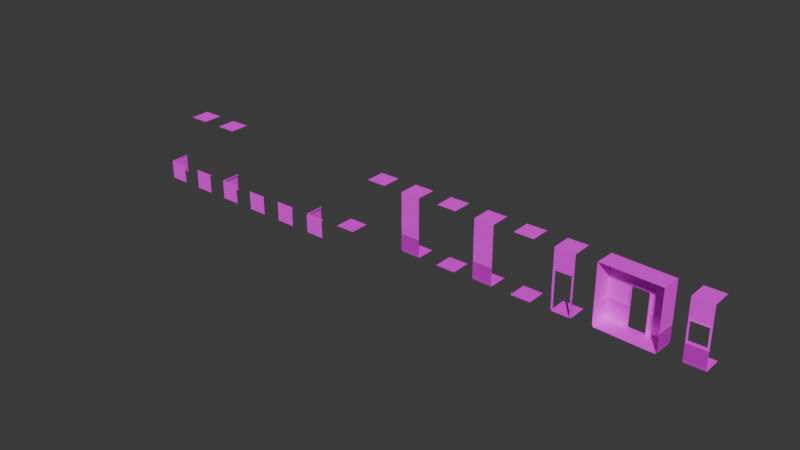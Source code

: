 # Source: sun_tiles.blend  (saved by Blender 4.3.34; exported with 4.5.12 LTS)
import bpy
from mathutils import Matrix  # noqa: F401  (used for matrix-valued properties, if any)

bpy.ops.wm.read_factory_settings(use_empty=True)
scene = bpy.context.scene
scene.name = 'Scene'

# ---- images (referenced by path relative to the original .blend; pixels are not part of the script)
import os
ASSET_DIR = os.environ.get("B2B_ASSET_DIR", "")  # directory of the original .blend (textures are referenced by path, not embedded)
HERE = os.path.dirname(os.path.abspath(__file__))  # packed textures are extracted next to this script under _unpacked/

def load_image(name, relpath, width, height, colorspace="sRGB"):
    """Load a texture the original file referenced (path relative to the .blend, or extracted next to this script)."""
    p = next((c for c in (os.path.join(HERE, relpath), os.path.join(ASSET_DIR, relpath)) if relpath and os.path.exists(c)), "")
    if p:
        img = bpy.data.images.load(p, check_existing=True)
        img.name = name
    else:  # same state as the original file: an image datablock whose file is absent (Cycles renders it pink)
        img = bpy.data.images.new(name, width, height)
        img.source = "FILE"
        img.filepath = "//" + (relpath or name)
    img.colorspace_settings.name = colorspace
    return img
img_wll_paper_2_jpg = load_image('wll paper 2.jpg', 'wll paper 2.jpg', 1024, 1024, 'sRGB')
img_sun_tiles_popcorn_ceiling_webp = load_image('sun tiles_popcorn_ceiling.webp', 'sun tiles_popcorn_ceiling.webp', 1024, 1024, 'sRGB')
img_carpet_jpg = load_image('carpet.jpg', 'carpet.jpg', 1024, 1024, 'sRGB')
img_frame_wood_jpg = load_image('frame wood.jpg', 'frame wood.jpg', 1024, 1024, 'sRGB')
img_diamond_plate_jpg = load_image('diamond plate.jpg', 'diamond plate.jpg', 1024, 1024, 'sRGB')

# ---- materials (node trees are filled in below, after node groups)
mat_material_001 = bpy.data.materials.new('Material.001')
mat_material_002 = bpy.data.materials.new('Material.002')
mat_material_003 = bpy.data.materials.new('Material.003')
mat_material_004 = bpy.data.materials.new('Material.004')
mat_material = bpy.data.materials.new('Material')

# ---- material node trees
mat_material_001.use_nodes = True; mat_material_001.node_tree.nodes.clear()
_N = mat_material_001.node_tree.nodes; _L = mat_material_001.node_tree.links
n0 = _N.new('ShaderNodeBsdfPrincipled'); n0.name = 'Principled BSDF'; n0.location = (10, 300)
n0.inputs[2].default_value = 1.0
n1 = _N.new('ShaderNodeOutputMaterial'); n1.name = 'Material Output'; n1.location = (300, 300)
n2 = _N.new('ShaderNodeTexImage'); n2.name = 'Image Texture'; n2.location = (-280, 280)
n2.image = img_wll_paper_2_jpg
n2.interpolation = 'Closest'
_L.new(n0.outputs[0], n1.inputs[0])
_L.new(n2.outputs[0], n0.inputs[0])
n1.is_active_output = True
mat_material_002.use_nodes = True; mat_material_002.node_tree.nodes.clear()
_N = mat_material_002.node_tree.nodes; _L = mat_material_002.node_tree.links
n0 = _N.new('ShaderNodeBsdfPrincipled'); n0.name = 'Principled BSDF'; n0.location = (10, 300)
n0.inputs[2].default_value = 1.0
n1 = _N.new('ShaderNodeOutputMaterial'); n1.name = 'Material Output'; n1.location = (300, 300)
n2 = _N.new('ShaderNodeTexImage'); n2.name = 'Image Texture'; n2.location = (-280, 280)
n2.image = img_sun_tiles_popcorn_ceiling_webp
_L.new(n0.outputs[0], n1.inputs[0])
_L.new(n2.outputs[0], n0.inputs[0])
n1.is_active_output = True
mat_material_003.use_nodes = True; mat_material_003.node_tree.nodes.clear()
_N = mat_material_003.node_tree.nodes; _L = mat_material_003.node_tree.links
n0 = _N.new('ShaderNodeBsdfPrincipled'); n0.name = 'Principled BSDF'; n0.location = (10, 300)
n0.inputs[2].default_value = 1.0
n0.inputs[3].default_value = 1.0
n1 = _N.new('ShaderNodeOutputMaterial'); n1.name = 'Material Output'; n1.location = (300, 300)
n2 = _N.new('ShaderNodeTexImage'); n2.name = 'Image Texture'; n2.location = (-280, 280)
n2.image = img_carpet_jpg
_L.new(n0.outputs[0], n1.inputs[0])
_L.new(n2.outputs[0], n0.inputs[0])
n1.is_active_output = True
mat_material_004.use_nodes = True; mat_material_004.node_tree.nodes.clear()
_N = mat_material_004.node_tree.nodes; _L = mat_material_004.node_tree.links
n0 = _N.new('ShaderNodeBsdfPrincipled'); n0.name = 'Principled BSDF'; n0.location = (10, 300)
n0.inputs[2].default_value = 0.6969
n1 = _N.new('ShaderNodeOutputMaterial'); n1.name = 'Material Output'; n1.location = (300, 300)
n2 = _N.new('ShaderNodeTexImage'); n2.name = 'Image Texture'; n2.location = (-280, 280)
n2.image = img_frame_wood_jpg
n2.interpolation = 'Closest'
_L.new(n0.outputs[0], n1.inputs[0])
_L.new(n2.outputs[0], n0.inputs[0])
n1.is_active_output = True
mat_material.use_nodes = True; mat_material.node_tree.nodes.clear()
_N = mat_material.node_tree.nodes; _L = mat_material.node_tree.links
n0 = _N.new('ShaderNodeBsdfPrincipled'); n0.name = 'Principled BSDF'; n0.location = (10, 300)
n0.inputs[1].default_value = 0.3853
n0.inputs[2].default_value = 0.4241
n1 = _N.new('ShaderNodeOutputMaterial'); n1.name = 'Material Output'; n1.location = (300, 300)
n2 = _N.new('ShaderNodeTexImage'); n2.name = 'Image Texture'; n2.location = (-280, 280)
n2.image = img_diamond_plate_jpg
_L.new(n0.outputs[0], n1.inputs[0])
_L.new(n2.outputs[0], n0.inputs[0])
n1.is_active_output = True

# ---- world
world_world = bpy.data.worlds.new('World'); scene.world = world_world
world_world.use_nodes = True; world_world.node_tree.nodes.clear()
_N = world_world.node_tree.nodes; _L = world_world.node_tree.links
n0 = _N.new('ShaderNodeOutputWorld'); n0.name = 'World Output'; n0.location = (300, 300)
n1 = _N.new('ShaderNodeBackground'); n1.name = 'Background'; n1.location = (10, 300)
n1.inputs[0].default_value = (0.05088, 0.05088, 0.05088, 1.0)
_L.new(n1.outputs[0], n0.inputs[0])
n0.is_active_output = True
world_world.color = (0.05088, 0.05088, 0.05088)
world_world.sun_shadow_jitter_overblur = 0.0

# ---- meshes
me_plane = bpy.data.meshes.new('Plane')
me_plane.from_pydata([(-0.5, 0.5, 0.0), (0.5, 0.5, 0.0), (-0.5, -0.5, 2.0), (0.5, -0.5, 2.0), (-0.5, -0.5, 3.0), (0.5, -0.5, 3.0), (-0.5, 0.5, 3.0), (0.5, 0.5, 3.0), (-0.5, -0.4378, 0.0), (0.5, -0.4378, 0.0), (-0.5, -0.5, 0.1441), (-0.5, -0.4378, 0.0), (-0.5, -0.4955, 0.1441), (-0.5, -0.495, 0.121), (-0.5, -0.4922, 0.108), (-0.5, -0.4876, 0.108), (-0.5, -0.4834, 0.08168), (-0.5, -0.4791, 0.0741), (-0.5, -0.474, 0.06886), (-0.5, -0.4627, 0.05763), (-0.5, -0.4558, 0.03933), (-0.5, -0.4533, 0.0108), (-0.5, -0.4459, 0.01462), (-0.5, -0.4378, 0.00764), (0.5, -0.4378, 0.0), (0.5, -0.5, 0.1441), (0.5, -0.4378, 0.00764), (0.5, -0.4459, 0.01462), (0.5, -0.4533, 0.0108), (0.5, -0.4558, 0.03933), (0.5, -0.4627, 0.05763), (0.5, -0.474, 0.06886), (0.5, -0.4791, 0.0741), (0.5, -0.4834, 0.08168), (0.5, -0.4876, 0.108), (0.5, -0.4922, 0.108), (0.5, -0.495, 0.121), (0.5, -0.4955, 0.1441), (-0.5, -0.5, 1.063), (-0.5, -0.5, 0.9372), (0.5, -0.5, 0.9372), (0.5, -0.5, 1.063), (0.5, -0.4947, 0.945), (0.5, -0.4947, 1.055), (0.5, -0.4916, 0.9582), (0.5, -0.4899, 0.9656), (0.5, -0.4928, 0.9697), (0.5, -0.4884, 0.9835), (0.5, -0.4907, 0.9967), (0.5, -0.4947, 1.011), (0.5, -0.4941, 1.024), (0.5, -0.488, 1.037), (0.5, -0.488, 1.045), (-0.5, -0.4947, 1.055), (-0.5, -0.4947, 0.945), (-0.5, -0.488, 1.045), (-0.5, -0.488, 1.037), (-0.5, -0.4941, 1.024), (-0.5, -0.4947, 1.011), (-0.5, -0.4907, 0.9967), (-0.5, -0.4884, 0.9835), (-0.5, -0.4928, 0.9697), (-0.5, -0.4899, 0.9656), (-0.5, -0.4916, 0.9582)], [], [(8, 9, 1, 0), (54, 42, 40, 39), (3, 2, 4, 5), (5, 4, 6, 7), (41, 38, 2, 3), (10, 25, 37, 12), (12, 37, 36, 13), (13, 36, 35, 14), (14, 35, 34, 15), (15, 34, 33, 16), (16, 33, 32, 17), (17, 32, 31, 18), (18, 31, 30, 19), (19, 30, 29, 20), (20, 29, 28, 21), (21, 28, 27, 22), (22, 27, 26, 23), (23, 26, 24, 11), (11, 24, 9, 8), (25, 10, 39, 40), (42, 54, 63, 44), (44, 63, 62, 45), (45, 62, 61, 46), (46, 61, 60, 47), (47, 60, 59, 48), (48, 59, 58, 49), (49, 58, 57, 50), (50, 57, 56, 51), (51, 56, 55, 52), (52, 55, 53, 43), (38, 41, 43, 53)])
me_plane.polygons.foreach_set('material_index', [2, 3, 0, 1, 0, 3, 3, 3, 3, 3, 3, 3, 3, 3, 3, 3, 3, 3, 2, 4, 3, 3, 3, 3, 3, 3, 3, 3, 3, 3, 3])
_uv = me_plane.uv_layers.new(name='UVMap')
_uv.uv.foreach_set('vector', [0.0, 0.02326, 1.0, 0.02326, 1.0, 1.0, 0.0, 1.0, -1.606, 0.6056, 2.105, 0.6056, 2.105, 0.6182, -1.606, 0.6182, 0.0, 0.0, 1.0, 0.0, 1.0, 1.0, 0.0, 1.0, -0.6975, -0.6975, 1.697, -0.6975, 1.697, 1.697, -0.6975, 1.697, 0.0, 0.06277, 1.0, 0.06277, 1.0, 1.0, 0.0, 1.0, 0.5849, 0.5884, -0.415, 0.5825, -0.415, 0.5781, 0.585, 0.584, -0.4146, 0.5136, 0.5853, 0.5195, 0.5852, 0.5422, -0.4148, 0.5363, -0.4148, 0.5363, 0.5852, 0.5422, 0.5851, 0.5555, -0.4149, 0.5496, 0.585, 0.584, -0.415, 0.5781, -0.415, 0.5735, 0.585, 0.5794, -0.414, 0.4116, 0.5859, 0.4175, 0.5858, 0.4442, -0.4142, 0.4383, -0.4142, 0.4383, 0.5858, 0.4442, 0.5857, 0.4524, -0.4142, 0.4465, -0.4142, 0.4465, 0.5857, 0.4524, 0.5857, 0.4585, -0.4143, 0.4527, -0.4143, 0.4527, 0.5857, 0.4585, 0.5856, 0.4717, -0.4144, 0.4659, -0.4144, 0.4659, 0.5856, 0.4717, 0.5855, 0.491, -0.4145, 0.4851, -0.4145, 0.4851, 0.5855, 0.491, 0.5853, 0.5195, -0.4146, 0.5136, 0.585, 0.5794, -0.415, 0.5735, -0.4149, 0.5655, 0.585, 0.5714, -0.4149, 0.5496, 0.5851, 0.5555, 0.5851, 0.5639, -0.4149, 0.558, -0.4149, 0.558, 0.5851, 0.5639, 0.585, 0.5714, -0.4149, 0.5655, 0.0, 0.02326, 1.0, 0.02326, 1.0, 0.02326, 0.0, 0.02326, 0.0, 0.1441, 1.0, 0.1441, 1.0, 0.9372, 0.0, 0.9372, 2.105, 0.6056, -1.606, 0.6056, -1.606, 0.5819, 2.105, 0.5819, 2.105, 0.5819, -1.606, 0.5819, -1.606, 0.5685, 2.105, 0.5685, 2.105, 0.5685, -1.606, 0.5685, -1.606, 0.5597, 2.105, 0.5597, 2.105, 0.5597, -1.606, 0.5597, -1.606, 0.5354, 2.105, 0.5354, 2.105, 0.5354, -1.606, 0.5354, -1.606, 0.5097, 2.105, 0.5097, 2.105, 0.5097, -1.606, 0.5097, -1.606, 0.4813, 2.105, 0.4813, 2.105, 0.4813, -1.606, 0.4813, -1.606, 0.4568, 2.105, 0.4568, 2.105, 0.4568, -1.606, 0.4568, -1.606, 0.4345, 2.105, 0.4345, 2.105, 0.4345, -1.606, 0.4345, -1.606, 0.4189, 2.105, 0.4189, 2.105, 0.4189, -1.606, 0.4189, -1.606, 0.3983, 2.105, 0.3983, -1.606, 0.3818, 2.105, 0.3818, 2.105, 0.3983, -1.606, 0.3983])
me_plane.materials.append(mat_material_001)
me_plane.materials.append(mat_material_002)
me_plane.materials.append(mat_material_003)
me_plane.materials.append(mat_material_004)
me_plane.materials.append(mat_material)
me_plane.update()
me_plane_001 = bpy.data.meshes.new('Plane.001')
me_plane_001.from_pydata([(0.5, 0.5, 0.0), (-0.5, -0.5, 2.0), (0.5, -0.5, 2.0), (-0.5, -0.5, 3.0), (-0.5, 0.5, 3.0), (0.5, -0.4378, 0.0), (-0.5, -0.5, 0.1441), (0.5, -0.5, 0.1441), (0.5, -0.4459, 0.01462), (0.5, -0.4533, 0.0108), (0.5, -0.474, 0.06886), (0.5, -0.4876, 0.108), (-0.5, -0.5, 1.063), (0.5, -0.5, 0.9372), (0.5, -0.5, 1.063), (0.5, -0.4947, 0.945), (0.5, -0.4947, 1.055), (0.5, -0.4916, 0.9582), (0.5, -0.4899, 0.9656), (0.5, -0.4947, 1.011), (0.5, -0.488, 1.045), (-0.5, 0.5, 2.0), (0.5, 0.5, 3.0), (0.5, -0.5, 3.0), (-0.4378, 0.5, 1.192e-07), (-0.5, 0.5, 0.1441), (-0.4922, 0.5, 0.108), (-0.4791, 0.5, 0.0741), (-0.4627, 0.5, 0.05763), (-0.4533, 0.5, 0.0108), (-0.4459, 0.5, 0.01462), (-0.5, 0.5, 1.063), (-0.5, 0.5, 0.9372), (-0.5, -0.5, 0.9372), (-0.488, 0.5, 1.037), (-0.4907, 0.5, 0.9967), (-0.4884, 0.5, 0.9835), (0.5, -0.4955, 0.1441), (-0.4955, -0.4955, 0.1441), (-0.4955, 0.5, 0.1441), (0.5, -0.495, 0.121), (-0.495, -0.495, 0.121), (-0.495, 0.5, 0.121), (0.5, -0.4922, 0.108), (-0.4922, -0.4922, 0.108), (-0.4876, -0.4876, 0.108), (-0.4876, 0.5, 0.108), (0.5, -0.4834, 0.08168), (-0.4834, -0.4834, 0.08168), (-0.4834, 0.5, 0.08168), (0.5, -0.4791, 0.0741), (-0.4791, -0.4791, 0.0741), (-0.474, -0.474, 0.06886), (-0.474, 0.5, 0.06886), (0.5, -0.4627, 0.05763), (-0.4627, -0.4627, 0.05763), (0.5, -0.4558, 0.03933), (-0.4558, -0.4558, 0.03933), (-0.4558, 0.5, 0.03933), (-0.4533, -0.4533, 0.0108), (-0.4459, -0.4459, 0.01462), (0.5, -0.4378, 0.00764), (-0.4378, -0.4378, 0.00764), (-0.4378, 0.5, 0.00764), (-0.4378, -0.4378, 0.0), (-0.4947, -0.4947, 0.945), (-0.4947, 0.5, 0.945), (-0.4916, 0.5, 0.9582), (-0.4916, -0.4916, 0.9582), (-0.4899, 0.5, 0.9656), (-0.4899, -0.4899, 0.9656), (0.5, -0.4928, 0.9697), (-0.4928, 0.5, 0.9697), (-0.4928, -0.4928, 0.9697), (-0.4884, -0.4884, 0.9835), (0.5, -0.4884, 0.9835), (-0.4907, -0.4907, 0.9967), (0.5, -0.4907, 0.9967), (-0.4947, -0.4947, 1.011), (-0.4947, 0.5, 1.011), (-0.4941, -0.4941, 1.024), (0.5, -0.4941, 1.024), (-0.4941, 0.5, 1.024), (-0.488, -0.488, 1.037), (0.5, -0.488, 1.037), (-0.488, -0.488, 1.045), (-0.488, 0.5, 1.045), (-0.4947, -0.4947, 1.055), (-0.4947, 0.5, 1.055)], [], [(0, 24, 64, 5), (2, 1, 3, 23), (23, 3, 4, 22), (14, 12, 1, 2), (7, 6, 33, 13), (1, 21, 4, 3), (12, 31, 21, 1), (6, 25, 32, 33), (55, 54, 56, 57), (55, 52, 10, 54), (52, 51, 50, 10), (51, 48, 47, 50), (48, 45, 11, 47), (45, 44, 43, 11), (44, 41, 40, 43), (41, 38, 37, 40), (41, 42, 39, 38), (42, 41, 44, 26), (26, 44, 45, 46), (46, 45, 48, 49), (49, 48, 51, 27), (27, 51, 52, 53), (53, 52, 55, 28), (28, 55, 57, 58), (58, 57, 59, 29), (59, 57, 56, 9), (59, 9, 8, 60), (60, 8, 61, 62), (62, 63, 30, 60), (30, 29, 59, 60), (63, 62, 64, 24), (62, 61, 5, 64), (6, 7, 37, 38), (38, 39, 25, 6), (87, 88, 31, 12), (88, 87, 85, 86), (86, 85, 83, 34), (34, 83, 80, 82), (78, 79, 82, 80), (76, 35, 79, 78), (74, 36, 35, 76), (73, 72, 36, 74), (72, 73, 70, 69), (68, 67, 69, 70), (66, 67, 68, 65), (32, 66, 65, 33), (65, 15, 13, 33), (68, 17, 15, 65), (70, 18, 17, 68), (73, 71, 18, 70), (74, 75, 71, 73), (75, 74, 76, 77), (78, 19, 77, 76), (80, 81, 19, 78), (81, 80, 83, 84), (85, 20, 84, 83), (87, 16, 20, 85), (14, 16, 87, 12)])
me_plane_001.polygons.foreach_set('material_index', [2, 0, 1, 0, 4, 0, 0, 4, 3, 3, 3, 3, 3, 3, 3, 3, 3, 3, 3, 3, 3, 3, 3, 3, 3, 3, 3, 3, 3, 3, 3, 3, 3, 3, 3, 3, 3, 3, 3, 3, 3, 3, 3, 3, 3, 3, 3, 3, 3, 3, 3, 3, 3, 3, 3, 3, 3, 3])
_uv = me_plane_001.uv_layers.new(name='UVMap')
_uv.uv.foreach_set('vector', [1.0, 7.55e-08, 1.0, 1.0, -4.372e-08, 1.0, 3.178e-08, 2.399e-15, 0.0, 0.0, 1.0, 0.0, 1.0, 1.0, 0.0, 1.0, -0.6975, -0.6975, 1.697, -0.6975, 1.697, 1.697, -0.6975, 1.697, 0.0, 0.06277, 1.0, 0.06277, 1.0, 1.0, 0.0, 1.0, 0.0, 0.1441, 1.0, 0.1441, 1.0, 0.9372, 0.0, 0.9372, 0.0, 0.0, 1.0, 0.0, 1.0, 1.0, 0.0, 1.0, 0.0, 0.06277, 1.0, 0.06277, 1.0, 1.0, 0.0, 1.0, 0.0, 0.1441, 1.0, 0.1441, 1.0, 0.9372, 0.0, 0.9372, 0.9843, 1.229, -0.206, 1.224, -0.2061, 1.24, 0.9758, 1.245, 0.9843, 1.229, 0.9984, 1.218, -0.206, 1.213, -0.206, 1.224, 0.9984, 1.218, 1.005, 1.213, -0.206, 1.207, -0.206, 1.213, 1.005, 1.213, 1.01, 1.206, -0.206, 1.2, -0.206, 1.207, 1.01, 1.206, 1.015, 1.183, -0.206, 1.178, -0.206, 1.2, 1.01, -0.4449, 1.016, -0.4488, -0.2107, -0.454, -0.2107, -0.4501, 1.011, 1.386, 1.014, 1.375, -0.216, 1.369, -0.216, 1.38, 1.014, 1.375, 1.015, 1.355, -0.216, 1.35, -0.216, 1.369, 1.014, 1.397, -0.216, 1.392, -0.216, 1.411, 1.015, 1.416, -0.216, 1.392, 1.014, 1.397, 1.011, 1.386, -0.216, 1.38, 1.016, 0.3833, 1.016, -0.4488, 1.01, -0.4449, 1.01, 0.3833, -0.2061, 1.35, 1.015, 1.355, 1.01, 1.333, -0.2061, 1.328, -0.2061, 1.328, 1.01, 1.333, 1.005, 1.326, -0.2061, 1.321, -0.2061, 1.321, 1.005, 1.326, 0.9983, 1.321, -0.2061, 1.315, -0.2061, 1.315, 0.9983, 1.321, 0.9843, 1.309, -0.2061, 1.304, -0.2061, 1.304, 0.9843, 1.309, 0.9758, 1.293, -0.2061, 1.288, -0.2061, 1.288, 0.9758, 1.293, 0.9728, 1.269, -0.2061, 1.264, 0.9728, 1.269, 0.9758, 1.245, -0.2061, 1.24, -0.2061, 1.264, 1.016, 0.3833, -0.1632, 0.3783, -0.1632, 0.3849, 1.006, 0.3899, 1.015, 1.416, -0.1546, 1.411, -0.1546, 1.418, 1.005, 1.423, 1.005, 1.436, -0.1546, 1.431, -0.1546, 1.438, 1.015, 1.443, 1.006, 1.183, 1.015, 1.183, 1.016, 0.3833, 1.006, 0.3899, -0.1546, 1.431, 1.005, 1.436, 1.005, 1.429, -0.1546, 1.425, 1.005, 1.423, -0.1546, 1.418, -0.1546, 1.425, 1.005, 1.429, -0.2216, 1.438, 1.015, 1.443, 1.015, 1.447, -0.216, 1.441, 0.3825, 1.451, 1.015, 1.454, 1.015, 1.447, 0.3797, 1.444, 0.9775, 0.5146, -0.7439, 0.5114, -0.7439, 0.5014, 0.9867, 0.5047, -0.7439, 0.5114, 0.9775, 0.5146, 0.966, 0.527, -0.7439, 0.5238, -0.7439, 0.5238, 0.966, 0.527, 0.9659, 0.5406, -0.744, 0.5374, -0.744, 0.5374, 0.9659, 0.5406, 0.9763, 0.5653, -0.744, 0.5621, 0.9773, 0.5873, -0.744, 0.584, -0.744, 0.5621, 0.9763, 0.5653, 0.9705, 0.6088, -0.7441, 0.6055, -0.744, 0.584, 0.9773, 0.5873, 0.9664, 0.6293, -0.7441, 0.6261, -0.7441, 0.6055, 0.9705, 0.6088, 0.9739, 0.6543, -0.7442, 0.6511, -0.7441, 0.6261, 0.9664, 0.6293, -0.7442, 0.6511, 0.9739, 0.6543, 0.969, 0.6597, -0.7442, 0.6564, 0.9719, 0.6728, -0.7442, 0.6696, -0.7442, 0.6564, 0.969, 0.6597, -0.7442, 0.693, -0.7442, 0.6696, 0.9719, 0.6728, 0.9771, 0.6962, -0.7443, 0.7085, -0.7442, 0.693, 0.9771, 0.6962, 0.9863, 0.7118, -0.7346, 0.4901, 0.9867, 0.4933, 0.9867, 0.5047, -0.7439, 0.5014, -0.7293, 0.4687, 0.9868, 0.4719, 0.9867, 0.4933, -0.7346, 0.4901, -0.7264, 0.4566, 0.9868, 0.4598, 0.9868, 0.4719, -0.7293, 0.4687, -0.7313, 0.4486, 0.9868, 0.4519, 0.9868, 0.4598, -0.7264, 0.4566, -0.7236, 0.4268, 0.9869, 0.43, 0.9868, 0.4519, -0.7313, 0.4486, 0.9869, 0.43, -0.7236, 0.4268, -0.7276, 0.4036, 0.9869, 0.4068, -0.7344, 0.3779, 0.987, 0.3812, 0.9869, 0.4068, -0.7276, 0.4036, -0.7333, 0.3559, 0.987, 0.3591, 0.987, 0.3812, -0.7344, 0.3779, 0.987, 0.3591, -0.7333, 0.3559, -0.7229, 0.3358, 0.987, 0.339, -0.7228, 0.3218, 0.9871, 0.325, 0.987, 0.339, -0.7229, 0.3358, -0.7343, 0.3032, 0.9871, 0.3064, 0.9871, 0.325, -0.7228, 0.3218, 0.9871, 0.2915, 0.9871, 0.3064, -0.7343, 0.3032, -0.7435, 0.2882])
me_plane_001.materials.append(mat_material_001)
me_plane_001.materials.append(mat_material_002)
me_plane_001.materials.append(mat_material_003)
me_plane_001.materials.append(mat_material_004)
me_plane_001.materials.append(mat_material)
me_plane_001.update()
me_plane_002 = bpy.data.meshes.new('Plane.002')
me_plane_002.from_pydata([(-0.5, 0.5, 0.0), (0.5, 0.5, 0.0), (-0.5, -0.5, 3.0), (0.5, -0.5, 3.0), (-0.5, 0.5, 3.0), (0.5, 0.5, 3.0), (-0.5, -0.5, 0.0), (0.5, -0.5, 0.0)], [], [(3, 2, 4, 5), (6, 7, 1, 0)])
me_plane_002.polygons.foreach_set('material_index', [1, 2])
_uv = me_plane_002.uv_layers.new(name='UVMap')
_uv.uv.foreach_set('vector', [-0.6975, -0.6975, 1.697, -0.6975, 1.697, 1.697, -0.6975, 1.697, 0.0, 0.02326, 1.0, 0.02326, 1.0, 1.0, 0.0, 1.0])
me_plane_002.materials.append(mat_material_001)
me_plane_002.materials.append(mat_material_002)
me_plane_002.materials.append(mat_material_003)
me_plane_002.materials.append(mat_material_004)
me_plane_002.materials.append(mat_material)
me_plane_002.update()
me_plane_004 = bpy.data.meshes.new('Plane.004')
me_plane_004.from_pydata([(-0.5, 0.5, 0.0), (0.5, 0.5, 0.0), (-0.5, -0.5, 3.0), (0.5, -0.5, 3.0), (-0.5, 0.5, 3.0), (0.5, 0.5, 3.0), (0.5, -0.5, 0.0), (-0.4378, -0.5, 0.0), (-0.4955, -0.5, 0.1441), (-0.4791, -0.5, 0.0741), (-0.474, -0.5, 0.06886), (-0.4627, -0.5, 0.05763), (-0.4533, -0.5, 0.0108), (-0.4458, -0.5, 0.01462), (-0.4378, -0.5, 0.00764), (-0.4947, -0.5, 1.055), (-0.4947, -0.5, 0.945), (-0.488, -0.5, 1.045), (-0.488, -0.5, 1.037), (-0.4941, -0.5, 1.024), (-0.4947, -0.5, 1.011), (-0.4907, -0.5, 0.9967), (-0.4884, -0.5, 0.9835), (-0.4928, -0.5, 0.9697), (-0.4899, -0.5, 0.9656), (-0.4916, -0.5, 0.9582), (-0.5, -0.4378, 0.0), (-0.5, -0.4533, 0.0108), (-0.5, -0.4558, 0.03933), (-0.5, -0.4627, 0.05763), (-0.5, -0.474, 0.06886), (-0.5, -0.4876, 0.108), (-0.5, -0.5, 0.9372), (-0.5, -0.5, 1.063), (-0.5, -0.4947, 0.945), (-0.5, -0.4947, 1.055), (-0.5, -0.4916, 0.9582), (-0.5, -0.4899, 0.9656), (-0.5, -0.4928, 0.9697), (-0.5, -0.4884, 0.9835), (-0.5, -0.4907, 0.9967), (-0.5, -0.4947, 1.011), (-0.5, -0.4941, 1.024), (-0.5, -0.488, 1.037), (-0.5, -0.488, 1.045), (-0.4378, -0.4378, 0.0), (-0.4378, -0.4378, 0.00764), (-0.5, -0.4955, 0.1441), (-0.5, -0.5, 0.1441), (-0.5, -0.4378, 0.00764), (-0.4627, -0.4627, 0.05763), (-0.4558, -0.5, 0.03933), (-0.4558, -0.4558, 0.03933), (-0.4955, -0.4955, 0.1441), (-0.495, -0.5, 0.121), (-0.495, -0.495, 0.121), (-0.5, -0.495, 0.121), (-0.4533, -0.4533, 0.0108), (-0.4922, -0.5, 0.108), (-0.5, -0.4922, 0.108), (-0.4922, -0.4922, 0.108), (-0.4876, -0.4876, 0.108), (-0.4458, -0.4459, 0.01462), (-0.5, -0.4459, 0.01462), (-0.4876, -0.5, 0.108), (-0.4834, -0.5, 0.08168), (-0.4834, -0.4834, 0.08168), (-0.5, -0.4834, 0.08168), (-0.4791, -0.4791, 0.0741), (-0.5, -0.4791, 0.0741), (-0.474, -0.474, 0.06886), (-0.4884, -0.5, 0.9835), (-0.5, -0.4884, 0.9835), (-0.4884, -0.4884, 0.9835), (-0.4928, -0.5, 0.9697), (-0.4928, -0.4928, 0.9697), (-0.5, -0.4928, 0.9697), (-0.4947, -0.5, 1.055), (-0.4947, -0.4947, 1.055), (-0.5, -0.4947, 1.055), (-0.4916, -0.5, 0.9582), (-0.4916, -0.4916, 0.9582), (-0.5, -0.4916, 0.9582), (-0.4947, -0.4947, 0.945), (-0.4947, -0.5, 0.945), (-0.5, -0.4947, 0.945), (-0.488, -0.5, 1.037), (-0.488, -0.488, 1.037), (-0.5, -0.488, 1.037), (-0.4941, -0.5, 1.024), (-0.5, -0.4941, 1.024), (-0.4941, -0.4941, 1.024), (-0.4907, -0.5, 0.9967), (-0.4907, -0.4907, 0.9967), (-0.5, -0.4907, 0.9967), (-0.4899, -0.5, 0.9656), (-0.4899, -0.4899, 0.9656), (-0.5, -0.4899, 0.9656), (-0.488, -0.5, 1.045), (-0.488, -0.488, 1.045), (-0.5, -0.488, 1.045), (-0.4947, -0.5, 1.011), (-0.4947, -0.4947, 1.011), (-0.5, -0.4947, 1.011)], [(16, 25), (25, 24), (24, 23), (23, 22), (22, 21), (21, 20), (20, 19), (19, 18), (18, 17), (36, 34), (37, 36), (38, 37), (39, 38), (40, 39), (41, 40), (42, 41), (43, 42), (44, 43), (35, 44), (78, 77)], [(3, 2, 4, 5), (47, 48, 8, 53), (54, 55, 53, 8), (58, 60, 55, 54), (60, 58, 64, 61), (61, 64, 65, 66), (66, 65, 9, 68), (10, 70, 68, 9), (10, 11, 50, 70), (51, 52, 50, 11), (52, 51, 12, 57), (13, 62, 57, 12), (13, 14, 46, 62), (7, 45, 46, 14), (26, 49, 46, 45), (62, 46, 49, 63), (62, 63, 27, 57), (27, 28, 52, 57), (28, 29, 50, 52), (30, 70, 50, 29), (70, 30, 69, 68), (68, 69, 67, 66), (66, 67, 31, 61), (60, 61, 31, 59), (60, 59, 56, 55), (55, 56, 47, 53), (0, 26, 45, 7, 6, 1), (33, 15, 78), (17, 99, 78, 15), (99, 98, 86, 87), (91, 87, 86, 89), (101, 102, 91, 89), (101, 92, 93, 102), (92, 71, 73, 93), (74, 75, 73, 71), (95, 96, 75, 74), (95, 80, 81, 96), (83, 81, 80, 84), (16, 32, 83), (32, 34, 83), (85, 82, 81, 83), (82, 97, 96, 81), (97, 76, 75, 96), (72, 73, 75, 76), (93, 73, 72, 94), (102, 93, 94, 103), (103, 90, 91, 102), (88, 87, 91, 90), (88, 100, 99, 87), (100, 79, 78, 99), (35, 33, 78)])
me_plane_004.polygons.foreach_set('material_index', [1, 3, 3, 3, 3, 3, 3, 3, 3, 3, 3, 3, 3, 3, 3, 3, 3, 3, 3, 3, 3, 3, 3, 3, 3, 3, 2, 3, 3, 3, 3, 3, 3, 3, 3, 3, 3, 3, 3, 3, 3, 3, 3, 3, 3, 3, 3, 3, 3, 3, 3])
_uv = me_plane_004.uv_layers.new(name='UVMap')
_uv.uv.foreach_set('vector', [-0.6975, -0.6975, 1.697, -0.6975, 1.697, 1.697, -0.6975, 1.697, 0.4673, 0.5691, 0.4646, 0.5692, 0.4645, 0.5613, 0.4672, 0.5612, 0.485, 0.5987, 0.482, 0.5988, 0.482, 0.5587, 0.4847, 0.5585, 0.4852, 0.6221, 0.4805, 0.6223, 0.482, 0.5988, 0.485, 0.5987, 0.4956, 0.5663, 0.4909, 0.5664, 0.4909, 0.5582, 0.4983, 0.558, 0.4995, 0.3775, 0.507, 0.3771, 0.5073, 0.4242, 0.4973, 0.4247, 0.4973, 0.4247, 0.5073, 0.4242, 0.5074, 0.4388, 0.4948, 0.4395, 0.5075, 0.4496, 0.4918, 0.4505, 0.4948, 0.4395, 0.5074, 0.4388, 0.5075, 0.4496, 0.5076, 0.4729, 0.4851, 0.4741, 0.4918, 0.4505, 0.5079, 0.507, 0.4812, 0.5084, 0.4851, 0.4741, 0.5076, 0.4729, 0.4812, 0.5084, 0.5079, 0.507, 0.5082, 0.5572, 0.4801, 0.5588, 0.5072, 0.3771, 0.5397, 0.3761, 0.5351, 0.3901, 0.5071, 0.3909, 0.5319, 0.4723, 0.537, 0.472, 0.5377, 0.5819, 0.5325, 0.568, 0.5415, 0.4718, 0.5422, 0.5817, 0.5377, 0.5819, 0.537, 0.472, 0.5326, 0.5822, 0.5282, 0.5825, 0.5275, 0.4726, 0.5319, 0.4723, 0.5222, 0.4871, 0.5275, 0.4726, 0.5282, 0.5825, 0.5228, 0.5828, 0.5397, 0.3761, 0.5404, 0.4713, 0.5356, 0.4721, 0.5351, 0.3901, 0.4519, 0.562, 0.4516, 0.5124, 0.4783, 0.511, 0.4801, 0.5605, 0.4516, 0.5124, 0.4514, 0.478, 0.4739, 0.4768, 0.4783, 0.511, 0.4512, 0.4533, 0.4669, 0.4525, 0.4739, 0.4768, 0.4514, 0.478, 0.4669, 0.4525, 0.4512, 0.4533, 0.4512, 0.4419, 0.4638, 0.4412, 0.4638, 0.4412, 0.4512, 0.4419, 0.4511, 0.427, 0.4611, 0.4264, 0.4611, 0.4264, 0.4511, 0.427, 0.4508, 0.3802, 0.4583, 0.3798, 0.4956, 0.5663, 0.4983, 0.558, 0.4985, 0.5799, 0.4957, 0.5799, 0.5086, 0.6199, 0.5039, 0.6202, 0.5038, 0.5968, 0.5068, 0.5967, 0.5068, 0.5967, 0.5038, 0.5968, 0.5035, 0.5575, 0.5062, 0.5573, 0.0, 1.0, 0.0, 0.06221, 0.06221, 0.06221, 0.06221, 3.219e-06, 1.0, 0.0, 1.0, 1.0, 0.4384, 0.464, 0.4254, 0.472, 0.4205, 0.4641, 0.4094, 0.4821, 0.3982, 0.4641, 0.4205, 0.4641, 0.4254, 0.472, 0.5222, 0.5535, 0.5222, 0.5324, 0.5077, 0.5324, 0.5077, 0.5536, 0.4837, 0.543, 0.5077, 0.5536, 0.5077, 0.5324, 0.4837, 0.5325, 0.4605, 0.5326, 0.4606, 0.542, 0.4837, 0.543, 0.4837, 0.5325, 0.4605, 0.5326, 0.4361, 0.5327, 0.4361, 0.5491, 0.4606, 0.542, 0.4361, 0.5327, 0.4133, 0.5328, 0.4134, 0.5533, 0.4361, 0.5491, 0.3883, 0.5329, 0.3884, 0.5456, 0.4134, 0.5533, 0.4133, 0.5328, 0.3816, 0.5329, 0.3816, 0.5507, 0.3884, 0.5456, 0.3883, 0.5329, 0.3816, 0.5329, 0.3682, 0.5329, 0.3683, 0.5477, 0.3816, 0.5507, 0.3445, 0.5424, 0.3683, 0.5477, 0.3682, 0.5329, 0.3445, 0.533, 0.4313, 0.3875, 0.4191, 0.3954, 0.4365, 0.3954, 0.4236, 0.4048, 0.4365, 0.4048, 0.4365, 0.3954, 0.3463, 0.5753, 0.3692, 0.5752, 0.3691, 0.5604, 0.3463, 0.5659, 0.3692, 0.5752, 0.382, 0.5752, 0.3819, 0.5574, 0.3691, 0.5604, 0.382, 0.5752, 0.3897, 0.5751, 0.3896, 0.5624, 0.3819, 0.5574, 0.4133, 0.5751, 0.4132, 0.5545, 0.3896, 0.5624, 0.3897, 0.5751, 0.4368, 0.5586, 0.4132, 0.5545, 0.4133, 0.5751, 0.4369, 0.575, 0.4626, 0.5655, 0.4368, 0.5586, 0.4369, 0.575, 0.4626, 0.5749, 0.4626, 0.5749, 0.4856, 0.5748, 0.4856, 0.5643, 0.4626, 0.5655, 0.5078, 0.5747, 0.5077, 0.5536, 0.4856, 0.5643, 0.4856, 0.5748, 0.5078, 0.5747, 0.5223, 0.5747, 0.5222, 0.5535, 0.5077, 0.5536, 0.4153, 0.3875, 0.4152, 0.3679, 0.4246, 0.3679, 0.4364, 0.3874, 0.4227, 0.5096, 0.4385, 0.5095, 0.4228, 0.519])
me_plane_004.materials.append(mat_material_001)
me_plane_004.materials.append(mat_material_002)
me_plane_004.materials.append(mat_material_003)
me_plane_004.materials.append(mat_material_004)
me_plane_004.materials.append(mat_material)
me_plane_004.update()
me_plane_007 = bpy.data.meshes.new('Plane.007')
me_plane_007.from_pydata([(-0.5, 0.5, 0.0), (-0.5, -0.5, 0.0), (0.5, -0.5, 0.0), (-0.4336, 0.5, 0.0), (0.5, -0.4336, 0.0), (-0.4336, -0.4336, 0.0), (-0.5, 0.5, -0.04963), (-0.5, -0.5, -0.04963), (0.5, -0.5, -0.04963), (-0.4336, 0.5, -0.04963), (0.5, -0.4336, -0.04963), (-0.4336, -0.4336, -0.04963), (-0.5, 0.5, -1.0), (-0.5, -0.5, -1.0), (0.5, -0.5, -1.0)], [], [(4, 5, 1, 2), (5, 3, 0, 1), (10, 8, 7, 11), (11, 7, 6, 9), (8, 14, 13, 7), (5, 11, 9, 3), (7, 13, 12, 6), (4, 10, 11, 5)])
me_plane_007.polygons.foreach_set('material_index', [2, 2, 2, 2, 0, 2, 0, 2])
_uv = me_plane_007.uv_layers.new(name='UVMap')
_uv.uv.foreach_set('vector', [0.9336, 0.08812, 0.06641, 0.08812, 0.0, 0.02326, 1.0, 0.02326, 0.06641, 0.08812, 0.06641, 0.9351, 0.0, 1.0, 0.0, 0.02326, 0.9336, 0.08812, 1.0, 0.02326, 0.0, 0.02326, 0.06641, 0.08812, 0.06641, 0.08812, 0.0, 0.02326, 0.0, 1.0, 0.06641, 0.9351, 1.009, 0.9958, 1.009, 0.01283, -0.02567, 0.01283, -0.02567, 0.9958, 4.099e-10, 1.0, 0.02567, 1.0, 0.02567, 0.5172, 3.686e-08, 0.5172, 1.009, 1.004, 1.009, 0.02133, -0.02567, 0.02133, -0.02567, 1.004, 0.02567, 1.0, 0.05134, 1.0, 0.05134, 0.5172, 0.02567, 0.5172])
me_plane_007.materials.append(mat_material_001)
me_plane_007.materials.append(mat_material_002)
me_plane_007.materials.append(mat_material_003)
me_plane_007.materials.append(mat_material_004)
me_plane_007.materials.append(mat_material)
me_plane_007.update()
me_plane_011 = bpy.data.meshes.new('Plane.011')
me_plane_011.from_pydata([(-0.5, -0.5, 3.0), (0.5, -0.5, 3.0), (-0.5, 0.5, 3.0), (0.5, 0.5, 3.0)], [], [(1, 0, 2, 3)])
me_plane_011.polygons.foreach_set('material_index', [1])
_uv = me_plane_011.uv_layers.new(name='UVMap')
_uv.uv.foreach_set('vector', [-0.6975, -0.6975, 1.697, -0.6975, 1.697, 1.697, -0.6975, 1.697])
me_plane_011.materials.append(mat_material_001)
me_plane_011.materials.append(mat_material_002)
me_plane_011.materials.append(mat_material_003)
me_plane_011.materials.append(mat_material_004)
me_plane_011.materials.append(mat_material)
me_plane_011.update()
me_plane_012 = bpy.data.meshes.new('Plane.012')
me_plane_012.from_pydata([(-0.5, 0.5, 0.0), (0.5, 0.5, 0.0), (-0.5, -0.5, 0.0), (0.5, -0.5, 0.0)], [], [(2, 3, 1, 0)])
me_plane_012.polygons.foreach_set('material_index', [2])
_uv = me_plane_012.uv_layers.new(name='UVMap')
_uv.uv.foreach_set('vector', [0.0, 0.02326, 1.0, 0.02326, 1.0, 1.0, 0.0, 1.0])
me_plane_012.materials.append(mat_material_001)
me_plane_012.materials.append(mat_material_002)
me_plane_012.materials.append(mat_material_003)
me_plane_012.materials.append(mat_material_004)
me_plane_012.materials.append(mat_material)
me_plane_012.update()
me_plane_013 = bpy.data.meshes.new('Plane.013')
me_plane_013.from_pydata([(-0.5, -0.5, 0.0), (0.5, -0.5, 0.0), (0.5, -0.4336, 0.0), (-0.5, -0.4336, 0.0), (-0.5, -0.5, -0.04963), (0.5, -0.5, -0.04963), (0.5, -0.4336, -0.04963), (-0.5, -0.4336, -0.04963), (-0.5, -0.5, -1.0), (0.5, -0.5, -1.0)], [], [(2, 3, 0, 1), (6, 5, 4, 7), (5, 9, 8, 4), (2, 6, 7, 3)])
me_plane_013.polygons.foreach_set('material_index', [2, 2, 0, 2])
_uv = me_plane_013.uv_layers.new(name='UVMap')
_uv.uv.foreach_set('vector', [0.9336, 0.08812, 0.06641, 0.08812, 0.0, 0.02326, 1.0, 0.02326, 0.9336, 0.08812, 1.0, 0.02326, 0.0, 0.02326, 0.06641, 0.08812, 1.009, 0.9958, 1.009, 0.01283, -0.02567, 0.01283, -0.02567, 0.9958, 0.02567, 1.0, 0.05134, 1.0, 0.05134, 0.5172, 0.02567, 0.5172])
me_plane_013.materials.append(mat_material_001)
me_plane_013.materials.append(mat_material_002)
me_plane_013.materials.append(mat_material_003)
me_plane_013.materials.append(mat_material_004)
me_plane_013.materials.append(mat_material)
me_plane_013.update()
me_plane_014 = bpy.data.meshes.new('Plane.014')
me_plane_014.from_pydata([(-0.5, -0.5, 0.0), (0.5, -0.5, 0.0), (-0.5, -0.5, -1.0), (0.5, -0.5, -1.0)], [], [(1, 3, 2, 0)])
_uv = me_plane_014.uv_layers.new(name='UVMap')
_uv.uv.foreach_set('vector', [0.9606, 1.01, 0.9606, 0.009843, -0.03937, 0.009843, -0.03937, 1.01])
me_plane_014.materials.append(mat_material_001)
me_plane_014.materials.append(mat_material_002)
me_plane_014.materials.append(mat_material_003)
me_plane_014.materials.append(mat_material_004)
me_plane_014.materials.append(mat_material)
me_plane_014.update()
me_plane_016 = bpy.data.meshes.new('Plane.016')
me_plane_016.from_pydata([(-0.5, 0.5, 0.0), (0.5, 0.5, 0.0), (-0.5, -0.5, 2.0), (0.5, -0.5, 2.0), (-0.5, -0.5, 3.0), (0.5, -0.5, 3.0), (-0.5, 0.5, 3.0), (0.5, 0.5, 3.0), (-0.5, -0.4378, 0.0), (0.5, -0.4378, 0.0), (-0.5, -0.5, 0.1441), (-0.5, -0.4955, 0.1441), (-0.5, -0.495, 0.121), (-0.5, -0.4922, 0.108), (-0.5, -0.4876, 0.108), (-0.5, -0.4834, 0.08168), (-0.5, -0.4791, 0.0741), (-0.5, -0.474, 0.06886), (-0.5, -0.4627, 0.05763), (-0.5, -0.4558, 0.03933), (-0.5, -0.4533, 0.0108), (-0.5, -0.4459, 0.01462), (-0.5, -0.4378, 0.00764), (0.5, -0.5, 0.1441), (0.5, -0.4378, 0.00764), (0.5, -0.4459, 0.01462), (0.5, -0.4533, 0.0108), (0.5, -0.4558, 0.03933), (0.5, -0.4627, 0.05763), (0.5, -0.474, 0.06886), (0.5, -0.4791, 0.0741), (0.5, -0.4834, 0.08168), (0.5, -0.4876, 0.108), (0.5, -0.4922, 0.108), (0.5, -0.495, 0.121), (0.5, -0.4955, 0.1441), (-0.5, -0.5, 1.063), (-0.5, -0.5, 0.9372), (0.5, -0.5, 0.9372), (0.5, -0.5, 1.063), (0.5, -0.4947, 0.945), (0.5, -0.4947, 1.055), (0.5, -0.4916, 0.9582), (0.5, -0.4899, 0.9656), (0.5, -0.4928, 0.9697), (0.5, -0.4884, 0.9835), (0.5, -0.4907, 0.9967), (0.5, -0.4947, 1.011), (0.5, -0.4941, 1.024), (0.5, -0.488, 1.037), (0.5, -0.488, 1.045), (-0.5, -0.4947, 1.055), (-0.5, -0.4947, 0.945), (-0.5, -0.488, 1.045), (-0.5, -0.488, 1.037), (-0.5, -0.4941, 1.024), (-0.5, -0.4947, 1.011), (-0.5, -0.4907, 0.9967), (-0.5, -0.4884, 0.9835), (-0.5, -0.4928, 0.9697), (-0.5, -0.4899, 0.9656), (-0.5, -0.4916, 0.9582), (-0.461, -0.4947, 0.945), (0.461, -0.4947, 0.945), (0.461, -0.5, 0.9372), (-0.461, -0.5, 0.9372), (-0.461, -0.5, 2.0), (0.461, -0.5, 2.0), (0.461, -0.5, 1.063), (-0.461, -0.5, 1.063), (-0.461, -0.5, 0.1441), (0.461, -0.5, 0.1441), (0.461, -0.4955, 0.1441), (-0.461, -0.4955, 0.1441), (0.461, -0.495, 0.121), (-0.461, -0.495, 0.121), (0.461, -0.4922, 0.108), (-0.461, -0.4922, 0.108), (0.461, -0.4876, 0.108), (-0.461, -0.4876, 0.108), (0.461, -0.4834, 0.08168), (-0.461, -0.4834, 0.08168), (0.461, -0.4791, 0.0741), (-0.461, -0.4791, 0.0741), (0.461, -0.474, 0.06886), (-0.461, -0.474, 0.06886), (0.461, -0.4627, 0.05763), (-0.461, -0.4627, 0.05763), (0.461, -0.4558, 0.03933), (-0.461, -0.4558, 0.03933), (0.461, -0.4533, 0.0108), (-0.461, -0.4533, 0.0108), (0.461, -0.4459, 0.01462), (-0.461, -0.4459, 0.01462), (0.461, -0.4378, 0.00764), (-0.461, -0.4378, 0.00764), (-0.461, -0.4916, 0.9582), (0.461, -0.4916, 0.9582), (-0.461, -0.4899, 0.9656), (0.461, -0.4899, 0.9656), (-0.461, -0.4928, 0.9697), (0.461, -0.4928, 0.9697), (-0.461, -0.4884, 0.9835), (0.461, -0.4884, 0.9835), (-0.461, -0.4907, 0.9967), (0.461, -0.4907, 0.9967), (-0.461, -0.4947, 1.011), (0.461, -0.4947, 1.011), (-0.461, -0.4941, 1.024), (0.461, -0.4941, 1.024), (-0.461, -0.488, 1.037), (0.461, -0.488, 1.037), (-0.461, -0.488, 1.045), (0.461, -0.488, 1.045), (-0.461, -0.4947, 1.055), (0.461, -0.4947, 1.055), (0.461, -0.5, 0.0), (-0.461, -0.5, 0.0), (-0.461, -0.4378, 2.0), (-0.411, -0.5, 1.95), (0.411, -0.5, 1.95), (0.411, -0.5, 0.0), (-0.411, -0.5, 0.0), (0.461, -0.4378, 2.0), (-0.411, -0.4378, 1.95), (-0.411, -0.4378, 0.0), (0.411, -0.4378, 1.95), (0.411, -0.4378, 0.0), (-0.461, -0.4378, 0.0), (0.461, -0.4378, 0.0)], [], [(8, 9, 1, 0), (63, 40, 38, 64), (37, 52, 62, 65), (4, 5, 3, 67, 66, 2), (5, 4, 6, 7), (3, 39, 68, 67), (36, 2, 66, 69), (71, 23, 35, 72), (11, 10, 70, 73), (72, 35, 34, 74), (12, 11, 73, 75), (74, 34, 33, 76), (13, 12, 75, 77), (76, 33, 32, 78), (14, 13, 77, 79), (78, 32, 31, 80), (15, 14, 79, 81), (80, 31, 30, 82), (16, 15, 81, 83), (82, 30, 29, 84), (17, 16, 83, 85), (84, 29, 28, 86), (18, 17, 85, 87), (86, 28, 27, 88), (19, 18, 87, 89), (88, 27, 26, 90), (20, 19, 89, 91), (90, 26, 25, 92), (21, 20, 91, 93), (92, 25, 24, 94), (22, 21, 93, 95), (24, 9, 8, 22, 95, 128, 129, 94), (64, 38, 23, 71), (70, 10, 37, 65), (97, 42, 40, 63), (52, 61, 96, 62), (99, 43, 42, 97), (61, 60, 98, 96), (101, 44, 43, 99), (60, 59, 100, 98), (103, 45, 44, 101), (59, 58, 102, 100), (105, 46, 45, 103), (58, 57, 104, 102), (107, 47, 46, 105), (57, 56, 106, 104), (109, 48, 47, 107), (56, 55, 108, 106), (111, 49, 48, 109), (55, 54, 110, 108), (113, 50, 49, 111), (54, 53, 112, 110), (115, 41, 50, 113), (53, 51, 114, 112), (68, 39, 41, 115), (51, 36, 69, 114), (129, 128, 117, 116), (124, 125, 128, 118), (120, 119, 124, 126), (126, 124, 118, 123), (66, 67, 123, 118), (117, 66, 118, 128), (127, 126, 123, 129), (119, 122, 125, 124), (116, 121, 127, 129), (67, 116, 129, 123), (121, 120, 126, 127), (122, 117, 128, 125)])
me_plane_016.polygons.foreach_set('material_index', [2, 3, 3, 0, 1, 0, 0, 3, 3, 3, 3, 3, 3, 3, 3, 3, 3, 3, 3, 3, 3, 3, 3, 3, 3, 3, 3, 3, 3, 3, 3, 3, 4, 4, 3, 3, 3, 3, 3, 3, 3, 3, 3, 3, 3, 3, 3, 3, 3, 3, 3, 3, 3, 3, 3, 3, 2, 3, 3, 3, 3, 3, 3, 3, 0, 3, 3, 0])
_uv = me_plane_016.uv_layers.new(name='UVMap')
_uv.uv.foreach_set('vector', [-4.57e-08, 1.0, 2.98e-08, 2.25e-15, 0.9378, 7.08e-08, 0.9378, 1.0, 1.961, 0.6056, 2.105, 0.6056, 2.105, 0.6182, 1.961, 0.6182, -1.606, 0.6182, -1.606, 0.6056, -1.461, 0.6056, -1.461, 0.6182, 1.0, 1.0, 0.0, 1.0, 0.0, 0.0, 0.03897, 0.0, 0.961, 0.0, 1.0, 0.0, -0.6975, -0.6975, 1.697, -0.6975, 1.697, 1.697, -0.6975, 1.697, 0.0, 1.0, 0.0, 0.06277, 0.03897, 0.06277, 0.03897, 1.0, 1.0, 0.06277, 1.0, 1.0, 0.961, 1.0, 0.961, 0.06277, -0.3761, 0.5827, -0.415, 0.5825, -0.415, 0.5781, -0.3761, 0.5783, 0.585, 0.584, 0.5849, 0.5884, 0.546, 0.5882, 0.546, 0.5837, 0.5464, 0.5193, 0.5853, 0.5195, 0.5852, 0.5422, 0.5462, 0.542, -0.4148, 0.5363, -0.4146, 0.5136, -0.3757, 0.5138, -0.3758, 0.5366, 0.5462, 0.542, 0.5852, 0.5422, 0.5851, 0.5555, 0.5462, 0.5552, -0.4149, 0.5496, -0.4148, 0.5363, -0.3758, 0.5366, -0.3759, 0.5498, -0.3761, 0.5783, -0.415, 0.5781, -0.415, 0.5735, -0.376, 0.5737, 0.585, 0.5794, 0.585, 0.584, 0.546, 0.5837, 0.546, 0.5791, 0.547, 0.4173, 0.5859, 0.4175, 0.5858, 0.4442, 0.5468, 0.4439, -0.4142, 0.4383, -0.414, 0.4116, -0.3751, 0.4118, -0.3752, 0.4385, 0.5468, 0.4439, 0.5858, 0.4442, 0.5857, 0.4524, 0.5468, 0.4522, -0.4142, 0.4465, -0.4142, 0.4383, -0.3752, 0.4385, -0.3753, 0.4468, 0.5468, 0.4522, 0.5857, 0.4524, 0.5857, 0.4585, 0.5467, 0.4583, -0.4143, 0.4527, -0.4142, 0.4465, -0.3753, 0.4468, -0.3753, 0.4529, 0.5467, 0.4583, 0.5857, 0.4585, 0.5856, 0.4717, 0.5467, 0.4715, -0.4144, 0.4659, -0.4143, 0.4527, -0.3753, 0.4529, -0.3754, 0.4661, 0.5467, 0.4715, 0.5856, 0.4717, 0.5855, 0.491, 0.5465, 0.4908, -0.4145, 0.4851, -0.4144, 0.4659, -0.3754, 0.4661, -0.3755, 0.4854, 0.5465, 0.4908, 0.5855, 0.491, 0.5853, 0.5195, 0.5464, 0.5193, -0.4146, 0.5136, -0.4145, 0.4851, -0.3755, 0.4854, -0.3757, 0.5138, -0.376, 0.5737, -0.415, 0.5735, -0.4149, 0.5655, -0.376, 0.5657, 0.585, 0.5714, 0.585, 0.5794, 0.546, 0.5791, 0.5461, 0.5711, 0.5462, 0.5552, 0.5851, 0.5555, 0.5851, 0.5639, 0.5461, 0.5636, -0.4149, 0.558, -0.4149, 0.5496, -0.3759, 0.5498, -0.3759, 0.5582, 0.5851, 0.5639, 0.585, 0.5714, -0.4149, 0.5655, -0.4149, 0.558, -0.3759, 0.5582, -0.376, 0.5632, 0.5461, 0.5686, 0.5461, 0.5636, 0.03897, 0.9372, 0.0, 0.9372, 0.0, 0.1441, 0.03897, 0.1441, 0.961, 0.1441, 1.0, 0.1441, 1.0, 0.9372, 0.961, 0.9372, 1.961, 0.5819, 2.105, 0.5819, 2.105, 0.6056, 1.961, 0.6056, -1.606, 0.6056, -1.606, 0.5819, -1.461, 0.5819, -1.461, 0.6056, 1.961, 0.5685, 2.105, 0.5685, 2.105, 0.5819, 1.961, 0.5819, -1.606, 0.5819, -1.606, 0.5685, -1.461, 0.5685, -1.461, 0.5819, 1.961, 0.5597, 2.105, 0.5597, 2.105, 0.5685, 1.961, 0.5685, -1.606, 0.5685, -1.606, 0.5597, -1.461, 0.5597, -1.461, 0.5685, 1.961, 0.5354, 2.105, 0.5354, 2.105, 0.5597, 1.961, 0.5597, -1.606, 0.5597, -1.606, 0.5354, -1.461, 0.5354, -1.461, 0.5597, 1.961, 0.5097, 2.105, 0.5097, 2.105, 0.5354, 1.961, 0.5354, -1.606, 0.5354, -1.606, 0.5097, -1.461, 0.5097, -1.461, 0.5354, 1.961, 0.4813, 2.105, 0.4813, 2.105, 0.5097, 1.961, 0.5097, -1.606, 0.5097, -1.606, 0.4813, -1.461, 0.4813, -1.461, 0.5097, 1.961, 0.4568, 2.105, 0.4568, 2.105, 0.4813, 1.961, 0.4813, -1.606, 0.4813, -1.606, 0.4568, -1.461, 0.4568, -1.461, 0.4813, 1.961, 0.4345, 2.105, 0.4345, 2.105, 0.4568, 1.961, 0.4568, -1.606, 0.4568, -1.606, 0.4345, -1.461, 0.4345, -1.461, 0.4568, 1.961, 0.4189, 2.105, 0.4189, 2.105, 0.4345, 1.961, 0.4345, -1.606, 0.4345, -1.606, 0.4189, -1.461, 0.4189, -1.461, 0.4345, 1.961, 0.3983, 2.105, 0.3983, 2.105, 0.4189, 1.961, 0.4189, -1.606, 0.4189, -1.606, 0.3983, -1.461, 0.3983, -1.461, 0.4189, 1.961, 0.3818, 2.105, 0.3818, 2.105, 0.3983, 1.961, 0.3983, -1.606, 0.3983, -1.606, 0.3818, -1.461, 0.3818, -1.461, 0.3983, 1.0, -1.391e-08, 1.0, 0.9221, 0.9378, 0.9221, 0.9378, -1.861e-08, 0.2543, 0.025, 0.2543, 1.0, 0.2414, 1.0, 0.2414, 0.0, 0.5525, 0.7947, 0.5525, 3.019e-08, 0.5608, 3.253e-08, 0.5608, 0.7947, 0.4669, 0.025, 0.2543, 0.025, 0.2414, 0.0, 0.4798, 0.0, 0.5442, 0.8913, 0.5442, 2.784e-08, 0.5525, 3.019e-08, 0.5525, 0.8913, 0.4798, 1.0, 0.4798, 2.565e-07, 0.4959, 4.856e-08, 0.4959, 1.0, 0.4669, 1.0, 0.4669, 0.025, 0.4798, 0.0, 0.4798, 1.0, 0.5281, 2.002e-07, 0.5281, 0.975, 0.512, 0.975, 0.512, 1.646e-09, 0.0, 0.0, 0.0, 0.0, 0.0, 0.0, 0.0, 0.0, 0.512, 2.189e-07, 0.512, 1.0, 0.4959, 1.0, 0.4959, 1.105e-08, 0.5281, 0.975, 0.5281, 2.171e-07, 0.5442, 1.853e-08, 0.5442, 0.975, 0.0, 0.0, 0.0, 0.0, 0.0, 0.0, 0.0, 0.0])
me_plane_016.materials.append(mat_material_001)
me_plane_016.materials.append(mat_material_002)
me_plane_016.materials.append(mat_material_003)
me_plane_016.materials.append(mat_material_004)
me_plane_016.materials.append(mat_material)
me_plane_016.update()
me_plane_019 = bpy.data.meshes.new('Plane.019')
me_plane_019.from_pydata([(-0.4974, -0.5, 2.0), (0.5, -0.5, 2.0), (-0.4974, -0.5, 3.0), (0.5, -0.4378, 0.0), (-0.4974, -0.5, 0.1441), (0.5, -0.5, 0.1441), (0.5, -0.4459, 0.01462), (0.5, -0.4533, 0.0108), (0.5, -0.474, 0.06886), (0.5, -0.4876, 0.108), (-0.4974, -0.5, 1.063), (0.5, -0.5, 0.9372), (0.5, -0.5, 1.063), (0.5, -0.4947, 0.945), (0.5, -0.4947, 1.055), (0.5, -0.4916, 0.9582), (0.5, -0.4899, 0.9656), (0.5, -0.4947, 1.011), (0.5, -0.488, 1.045), (0.5, -0.5, 3.0), (-0.4974, -0.5, 0.9372), (0.5, -0.4955, 0.1441), (-0.4955, -0.4955, 0.1441), (0.5, -0.495, 0.121), (-0.495, -0.495, 0.121), (0.5, -0.4922, 0.108), (-0.4922, -0.4922, 0.108), (-0.4876, -0.4876, 0.108), (0.5, -0.4834, 0.08168), (-0.4834, -0.4834, 0.08168), (0.5, -0.4791, 0.0741), (-0.4791, -0.4791, 0.0741), (-0.474, -0.474, 0.06886), (0.5, -0.4627, 0.05763), (-0.4627, -0.4627, 0.05763), (0.5, -0.4558, 0.03933), (-0.4558, -0.4558, 0.03933), (-0.4533, -0.4533, 0.0108), (-0.4459, -0.4459, 0.01462), (0.5, -0.4378, 0.00764), (-0.4378, -0.4378, 0.00764), (-0.4378, -0.4378, 0.0), (-0.4947, -0.4947, 0.945), (-0.4916, -0.4916, 0.9582), (-0.4899, -0.4899, 0.9656), (0.5, -0.4928, 0.9697), (-0.4928, -0.4928, 0.9697), (-0.4884, -0.4884, 0.9835), (0.5, -0.4884, 0.9835), (-0.4907, -0.4907, 0.9967), (0.5, -0.4907, 0.9967), (-0.4947, -0.4947, 1.011), (-0.4941, -0.4941, 1.024), (0.5, -0.4941, 1.024), (-0.488, -0.488, 1.037), (0.5, -0.488, 1.037), (-0.488, -0.488, 1.045), (-0.4947, -0.4947, 1.055), (-0.4974, 0.5, 2.0), (-0.4974, 0.5, 3.0), (0.5, 1.5, 3.0), (-0.4378, 1.5, 0.0), (-0.495, 1.5, 0.121), (-0.4922, 1.5, 0.108), (-0.4791, 1.5, 0.0741), (-0.474, 1.5, 0.06886), (-0.4459, 1.5, 0.01462), (-0.4378, 1.5, 0.00764), (-0.4378, 0.5, 0.00764), (-0.4459, 0.5, 0.01462), (-0.4533, 0.5, 0.0108), (-0.4791, 0.5, 0.0741), (-0.4834, 0.5, 0.08168), (-0.495, 0.5, 0.121), (-0.4974, 1.5, 0.9372), (-0.4974, 0.5, 0.9372), (-0.4974, 0.5, 1.063), (-0.4947, 0.5, 0.945), (-0.4947, 0.5, 1.055), (-0.4907, 0.5, 0.9967), (-0.4947, 0.5, 1.011), (-0.488, 0.5, 1.045), (-0.4941, 1.5, 1.024), (-0.4907, 1.5, 0.9967), (-0.4928, 1.5, 0.9697), (-0.4899, 1.5, 0.9656), (-0.4974, 2.5, 2.0), (-0.4974, 2.5, 3.0), (0.5, 2.5, 3.0), (-0.4974, 2.5, 0.1441), (-0.4534, 1.5, 0.0108), (-0.4974, 2.5, 1.063), (0.5, 2.5, 2.0), (-0.4974, 1.5, 3.0), (0.5, 2.438, 1.192e-07), (0.5, 2.5, 0.1441), (0.5, 2.492, 0.108), (0.5, 2.479, 0.0741), (0.5, 2.463, 0.05763), (0.5, 2.453, 0.0108), (0.5, 2.446, 0.01462), (0.5, 2.5, 1.063), (0.5, 2.5, 0.9372), (-0.4974, 2.5, 0.9372), (0.5, 2.488, 1.037), (0.5, 2.491, 0.9967), (0.5, 2.488, 0.9835), (-0.4955, 2.496, 0.1441), (0.5, 2.496, 0.1441), (-0.495, 2.495, 0.121), (0.5, 2.495, 0.121), (-0.4922, 2.492, 0.108), (-0.4876, 2.488, 0.108), (0.5, 2.488, 0.108), (-0.4834, 2.483, 0.08168), (0.5, 2.483, 0.08168), (-0.4791, 2.479, 0.0741), (-0.474, 2.474, 0.06886), (0.5, 2.474, 0.06886), (-0.4627, 1.5, 0.05763), (-0.4627, 2.463, 0.05763), (-0.4558, 1.5, 0.03933), (-0.4558, 2.456, 0.03933), (0.5, 2.456, 0.03933), (-0.4534, 2.453, 0.0108), (-0.4459, 2.446, 0.01462), (-0.4378, 2.438, 0.00764), (0.5, 2.438, 0.00764), (-0.4378, 2.438, 0.0), (-0.4947, 2.495, 0.945), (0.5, 2.495, 0.945), (0.5, 2.492, 0.9582), (-0.4917, 2.492, 0.9582), (0.5, 2.49, 0.9656), (-0.4899, 2.49, 0.9656), (0.5, 2.493, 0.9697), (-0.4928, 2.493, 0.9697), (-0.4884, 2.488, 0.9835), (-0.4884, 1.5, 0.9835), (-0.4907, 2.491, 0.9967), (-0.4947, 2.495, 1.011), (0.5, 2.495, 1.011), (-0.4941, 2.494, 1.024), (0.5, 2.494, 1.024), (-0.488, 2.488, 1.037), (-0.488, 2.488, 1.045), (0.5, 2.488, 1.045), (-0.4947, 2.495, 1.055), (0.5, 2.495, 1.055), (0.5, 1.5, 0.0), (0.5, 0.5, 0.0), (-0.4974, 1.5, 2.0), (0.5, 0.5, 3.0), (-0.4378, 0.5, 0.0), (-0.4947, 1.5, 0.1441), (-0.4955, 1.5, 0.1441), (-0.4876, 1.5, 0.108), (-0.4834, 1.5, 0.08168), (-0.4947, 0.5, 0.1441), (-0.4558, 0.5, 0.03933), (-0.4627, 0.5, 0.05763), (-0.474, 0.5, 0.06886), (-0.4876, 0.5, 0.108), (-0.4922, 0.5, 0.108), (-0.4955, 0.5, 0.1441), (-0.4974, 1.5, 1.063), (-0.4974, 1.5, 0.9372), (-0.4974, 0.5, 0.9372), (-0.4916, 0.5, 0.9582), (-0.4899, 0.5, 0.9656), (-0.4928, 0.5, 0.9697), (-0.4884, 0.5, 0.9835), (-0.4941, 0.5, 1.024), (-0.488, 0.5, 1.037), (-0.4947, 1.5, 1.055), (-0.4947, 1.5, 0.945), (-0.488, 1.5, 1.045), (-0.488, 1.5, 1.037), (-0.4947, 1.5, 1.011), (-0.4916, 1.5, 0.9582), (-0.4947, 1.461, 0.945), (-0.4947, 0.539, 0.945), (-0.4974, 0.539, 0.9372), (-0.4974, 1.461, 0.9372), (-0.4974, 1.461, 2.0), (-0.4974, 0.539, 2.0), (-0.4974, 0.539, 1.063), (-0.4974, 1.461, 1.063), (-0.4947, 1.461, 0.1441), (-0.4947, 0.539, 0.1441), (-0.4955, 0.539, 0.1441), (-0.4955, 1.461, 0.1441), (-0.495, 0.539, 0.121), (-0.495, 1.461, 0.121), (-0.4922, 0.539, 0.108), (-0.4922, 1.461, 0.108), (-0.4876, 0.539, 0.108), (-0.4876, 1.461, 0.108), (-0.4834, 0.539, 0.08168), (-0.4834, 1.461, 0.08168), (-0.4791, 0.539, 0.0741), (-0.4791, 1.461, 0.0741), (-0.474, 0.539, 0.06886), (-0.474, 1.461, 0.06886), (-0.4627, 0.539, 0.05763), (-0.4627, 1.461, 0.05763), (-0.4558, 0.539, 0.03933), (-0.4558, 1.461, 0.03933), (-0.4533, 0.539, 0.0108), (-0.4534, 1.461, 0.0108), (-0.4459, 0.539, 0.01462), (-0.4459, 1.461, 0.01462), (-0.4378, 0.539, 0.00764), (-0.4378, 1.461, 0.00764), (-0.4916, 1.461, 0.9582), (-0.4916, 0.539, 0.9582), (-0.4899, 1.461, 0.9656), (-0.4899, 0.539, 0.9656), (-0.4928, 1.461, 0.9697), (-0.4928, 0.539, 0.9697), (-0.4884, 1.461, 0.9835), (-0.4884, 0.539, 0.9835), (-0.4907, 1.461, 0.9967), (-0.4907, 0.539, 0.9967), (-0.4947, 1.461, 1.011), (-0.4947, 0.539, 1.011), (-0.4941, 1.461, 1.024), (-0.4941, 0.539, 1.024), (-0.488, 1.461, 1.037), (-0.488, 0.539, 1.037), (-0.488, 1.461, 1.045), (-0.488, 0.539, 1.045), (-0.4947, 1.461, 1.055), (-0.4947, 0.539, 1.055), (-0.5, 0.539, 0.0), (-0.5, 1.461, 0.0), (-0.4378, 1.461, 2.0), (-0.5, 1.411, 1.95), (-0.5, 0.589, 1.95), (-0.5, 0.589, 0.0), (-0.5, 1.411, 0.0), (-0.4378, 0.539, 2.0), (-0.4378, 1.411, 1.95), (-0.4378, 1.411, 0.0), (-0.4378, 0.589, 1.95), (-0.4378, 0.589, 0.0), (-0.4378, 1.461, 0.0), (-0.4378, 0.539, 0.0)], [], [(41, 3, 150, 153), (1, 0, 2, 19), (19, 2, 59, 152), (12, 10, 0, 1), (5, 4, 20, 11), (0, 58, 59, 2), (10, 76, 58, 0), (4, 158, 75, 20), (34, 33, 35, 36), (34, 32, 8, 33), (32, 31, 30, 8), (31, 29, 28, 30), (29, 27, 9, 28), (27, 26, 25, 9), (26, 24, 23, 25), (24, 22, 21, 23), (24, 73, 164, 22), (73, 24, 26, 163), (163, 26, 27, 162), (162, 27, 29, 72), (72, 29, 31, 71), (71, 31, 32, 161), (161, 32, 34, 160), (160, 34, 36, 159), (159, 36, 37, 70), (37, 36, 35, 7), (37, 7, 6, 38), (38, 6, 39, 40), (40, 68, 69, 38), (69, 70, 37, 38), (68, 40, 41, 153), (40, 39, 3, 41), (4, 5, 21, 22), (22, 164, 158, 4), (57, 78, 76, 10), (78, 57, 56, 81), (81, 56, 54, 173), (173, 54, 52, 172), (51, 80, 172, 52), (49, 79, 80, 51), (47, 171, 79, 49), (46, 170, 171, 47), (170, 46, 44, 169), (43, 168, 169, 44), (77, 168, 43, 42), (75, 77, 42, 20), (42, 13, 11, 20), (43, 15, 13, 42), (44, 16, 15, 43), (46, 45, 16, 44), (47, 48, 45, 46), (48, 47, 49, 50), (51, 17, 50, 49), (52, 53, 17, 51), (53, 52, 54, 55), (56, 18, 55, 54), (57, 14, 18, 56), (12, 14, 57, 10), (128, 61, 149, 94), (151, 86, 87, 93), (93, 87, 88, 60), (165, 91, 86, 151), (154, 89, 103, 74), (86, 92, 88, 87), (91, 101, 92, 86), (89, 95, 102, 103), (120, 119, 121, 122), (120, 117, 65, 119), (117, 116, 64, 65), (116, 114, 157, 64), (114, 112, 156, 157), (112, 111, 63, 156), (111, 109, 62, 63), (109, 107, 155, 62), (109, 110, 108, 107), (110, 109, 111, 96), (96, 111, 112, 113), (113, 112, 114, 115), (115, 114, 116, 97), (97, 116, 117, 118), (118, 117, 120, 98), (98, 120, 122, 123), (123, 122, 124, 99), (124, 122, 121, 90), (124, 90, 66, 125), (125, 66, 67, 126), (126, 127, 100, 125), (100, 99, 124, 125), (127, 126, 128, 94), (126, 67, 61, 128), (89, 154, 155, 107), (107, 108, 95, 89), (147, 148, 101, 91), (148, 147, 145, 146), (146, 145, 144, 104), (104, 144, 142, 143), (140, 141, 143, 142), (139, 105, 141, 140), (137, 106, 105, 139), (136, 135, 106, 137), (135, 136, 134, 133), (132, 131, 133, 134), (130, 131, 132, 129), (102, 130, 129, 103), (129, 175, 74, 103), (132, 179, 175, 129), (134, 85, 179, 132), (136, 84, 85, 134), (137, 138, 84, 136), (138, 137, 139, 83), (140, 178, 83, 139), (142, 82, 178, 140), (82, 142, 144, 177), (145, 176, 177, 144), (147, 174, 176, 145), (165, 174, 147, 91), (61, 153, 150, 149), (181, 77, 167, 182), (166, 175, 180, 183), (93, 59, 58, 185, 184, 151), (59, 93, 60, 152), (58, 76, 186, 185), (165, 151, 184, 187), (189, 158, 164, 190), (155, 154, 188, 191), (190, 164, 73, 192), (62, 155, 191, 193), (192, 73, 163, 194), (63, 62, 193, 195), (194, 163, 162, 196), (156, 63, 195, 197), (196, 162, 72, 198), (157, 156, 197, 199), (198, 72, 71, 200), (64, 157, 199, 201), (200, 71, 161, 202), (65, 64, 201, 203), (202, 161, 160, 204), (119, 65, 203, 205), (204, 160, 159, 206), (121, 119, 205, 207), (206, 159, 70, 208), (90, 121, 207, 209), (208, 70, 69, 210), (66, 90, 209, 211), (210, 69, 68, 212), (67, 66, 211, 213), (68, 153, 61, 67, 213, 246, 247, 212), (182, 167, 158, 189), (188, 154, 166, 183), (215, 168, 77, 181), (175, 179, 214, 180), (217, 169, 168, 215), (179, 85, 216, 214), (219, 170, 169, 217), (85, 84, 218, 216), (221, 171, 170, 219), (84, 138, 220, 218), (223, 79, 171, 221), (138, 83, 222, 220), (225, 80, 79, 223), (83, 178, 224, 222), (227, 172, 80, 225), (178, 82, 226, 224), (229, 173, 172, 227), (82, 177, 228, 226), (231, 81, 173, 229), (177, 176, 230, 228), (233, 78, 81, 231), (176, 174, 232, 230), (186, 76, 78, 233), (174, 165, 187, 232), (247, 246, 235, 234), (242, 243, 246, 236), (238, 237, 242, 244), (244, 242, 236, 241), (184, 185, 241, 236), (235, 184, 236, 246), (245, 244, 241, 247), (237, 240, 243, 242), (234, 239, 245, 247), (185, 234, 247, 241), (239, 238, 244, 245), (240, 235, 246, 243)])
me_plane_019.polygons.foreach_set('material_index', [2, 0, 1, 0, 4, 0, 0, 4, 3, 3, 3, 3, 3, 3, 3, 3, 3, 3, 3, 3, 3, 3, 3, 3, 3, 3, 3, 3, 3, 3, 3, 3, 3, 3, 3, 3, 3, 3, 3, 3, 3, 3, 3, 3, 3, 3, 3, 3, 3, 3, 3, 3, 3, 3, 3, 3, 3, 3, 2, 0, 1, 0, 4, 0, 0, 4, 3, 3, 3, 3, 3, 3, 3, 3, 3, 3, 3, 3, 3, 3, 3, 3, 3, 3, 3, 3, 3, 3, 3, 3, 3, 3, 3, 3, 3, 3, 3, 3, 3, 3, 3, 3, 3, 3, 3, 3, 3, 3, 3, 3, 3, 3, 3, 3, 3, 3, 2, 3, 3, 0, 1, 0, 0, 3, 3, 3, 3, 3, 3, 3, 3, 3, 3, 3, 3, 3, 3, 3, 3, 3, 3, 3, 3, 3, 3, 3, 3, 3, 4, 4, 3, 3, 3, 3, 3, 3, 3, 3, 3, 3, 3, 3, 3, 3, 3, 3, 3, 3, 3, 3, 3, 3, 2, 3, 3, 3, 3, 3, 3, 3, 0, 3, 3, 0])
_uv = me_plane_019.uv_layers.new(name='UVMap')
_uv.uv.foreach_set('vector', [1.394e-11, 3.718e-06, 1.0, -3.176e-08, 1.0, 1.0, 6.354e-08, 1.0, 0.0, 0.0, 1.0, 0.0, 1.0, 1.0, 0.0, 1.0, -0.6975, -0.6975, 1.697, -0.6975, 1.697, 1.697, -0.6975, 1.697, 0.0, 0.06277, 1.0, 0.06277, 1.0, 1.0, 0.0, 1.0, 0.0, 0.1441, 1.0, 0.1441, 1.0, 0.9372, 0.0, 0.9372, 0.0, 0.0, 1.0, 0.0, 1.0, 1.0, 0.0, 1.0, 0.0, 0.06277, 1.0, 0.06277, 1.0, 1.0, 0.0, 1.0, 0.0, 0.1441, 1.0, 0.1441, 1.0, 0.9372, 0.0, 0.9372, 0.9843, 1.229, -0.206, 1.224, -0.2061, 1.24, 0.9758, 1.245, 0.9843, 1.229, 0.9984, 1.218, -0.206, 1.213, -0.206, 1.224, 0.9984, 1.218, 1.005, 1.213, -0.206, 1.207, -0.206, 1.213, 1.005, 1.213, 1.01, 1.206, -0.206, 1.2, -0.206, 1.207, 1.01, 1.206, 1.015, 1.183, -0.206, 1.178, -0.206, 1.2, 1.01, -0.4449, 1.016, -0.4488, -0.2107, -0.454, -0.2107, -0.4501, 1.011, 1.386, 1.014, 1.375, -0.216, 1.369, -0.216, 1.38, 1.014, 1.375, 1.015, 1.355, -0.216, 1.35, -0.216, 1.369, 1.014, 1.397, -0.216, 1.392, -0.216, 1.411, 1.015, 1.416, -0.216, 1.392, 1.014, 1.397, 1.011, 1.386, -0.216, 1.38, 1.016, 0.3833, 1.016, -0.4488, 1.01, -0.4449, 1.01, 0.3833, -0.2061, 1.35, 1.015, 1.355, 1.01, 1.333, -0.2061, 1.328, -0.2061, 1.328, 1.01, 1.333, 1.005, 1.326, -0.2061, 1.321, -0.2061, 1.321, 1.005, 1.326, 0.9983, 1.321, -0.2061, 1.315, -0.2061, 1.315, 0.9983, 1.321, 0.9843, 1.309, -0.2061, 1.304, -0.2061, 1.304, 0.9843, 1.309, 0.9758, 1.293, -0.2061, 1.288, -0.2061, 1.288, 0.9758, 1.293, 0.9728, 1.269, -0.2061, 1.264, 0.9728, 1.269, 0.9758, 1.245, -0.2061, 1.24, -0.2061, 1.264, 1.016, 0.3833, -0.1632, 0.3783, -0.1632, 0.3849, 1.006, 0.3899, 1.015, 1.416, -0.1546, 1.411, -0.1546, 1.418, 1.005, 1.423, 1.005, 1.436, -0.1546, 1.431, -0.1546, 1.438, 1.015, 1.443, 1.006, 1.183, 1.015, 1.183, 1.016, 0.3833, 1.006, 0.3899, -0.1546, 1.431, 1.005, 1.436, 1.005, 1.429, -0.1546, 1.425, 1.005, 1.423, -0.1546, 1.418, -0.1546, 1.425, 1.005, 1.429, -0.2216, 1.438, 1.015, 1.443, 1.015, 1.447, -0.216, 1.441, 0.3825, 1.451, 1.015, 1.454, 1.015, 1.447, 0.3797, 1.444, 0.9775, 0.5146, -0.7439, 0.5114, -0.7439, 0.5014, 0.9867, 0.5047, -0.7439, 0.5114, 0.9775, 0.5146, 0.966, 0.527, -0.7439, 0.5238, -0.7439, 0.5238, 0.966, 0.527, 0.9659, 0.5406, -0.744, 0.5374, -0.744, 0.5374, 0.9659, 0.5406, 0.9763, 0.5653, -0.744, 0.5621, 0.9773, 0.5873, -0.744, 0.584, -0.744, 0.5621, 0.9763, 0.5653, 0.9705, 0.6088, -0.7441, 0.6055, -0.744, 0.584, 0.9773, 0.5873, 0.9664, 0.6293, -0.7441, 0.6261, -0.7441, 0.6055, 0.9705, 0.6088, 0.9739, 0.6543, -0.7442, 0.6511, -0.7441, 0.6261, 0.9664, 0.6293, -0.7442, 0.6511, 0.9739, 0.6543, 0.969, 0.6597, -0.7442, 0.6564, 0.9719, 0.6728, -0.7442, 0.6696, -0.7442, 0.6564, 0.969, 0.6597, -0.7442, 0.693, -0.7442, 0.6696, 0.9719, 0.6728, 0.9771, 0.6962, -0.7443, 0.7085, -0.7442, 0.693, 0.9771, 0.6962, 0.9863, 0.7118, -0.7346, 0.4901, 0.9867, 0.4933, 0.9867, 0.5047, -0.7439, 0.5014, -0.7293, 0.4687, 0.9868, 0.4719, 0.9867, 0.4933, -0.7346, 0.4901, -0.7264, 0.4566, 0.9868, 0.4598, 0.9868, 0.4719, -0.7293, 0.4687, -0.7313, 0.4486, 0.9868, 0.4519, 0.9868, 0.4598, -0.7264, 0.4566, -0.7236, 0.4268, 0.9869, 0.43, 0.9868, 0.4519, -0.7313, 0.4486, 0.9869, 0.43, -0.7236, 0.4268, -0.7276, 0.4036, 0.9869, 0.4068, -0.7344, 0.3779, 0.987, 0.3812, 0.9869, 0.4068, -0.7276, 0.4036, -0.7333, 0.3559, 0.987, 0.3591, 0.987, 0.3812, -0.7344, 0.3779, 0.987, 0.3591, -0.7333, 0.3559, -0.7229, 0.3358, 0.987, 0.339, -0.7228, 0.3218, 0.9871, 0.325, 0.987, 0.339, -0.7229, 0.3358, -0.7343, 0.3032, 0.9871, 0.3064, 0.9871, 0.325, -0.7228, 0.3218, 0.9871, 0.2915, 0.9871, 0.3064, -0.7343, 0.3032, -0.7435, 0.2882, 1.687e-12, 2.225e-07, 1.0, -2.222e-08, 1.0, 1.0, -4.134e-08, 1.0, 0.0, 0.0, 1.0, 0.0, 1.0, 1.0, 0.0, 1.0, -0.6975, -0.6975, 1.697, -0.6975, 1.697, 1.697, -0.6975, 1.697, 0.0, 0.06277, 1.0, 0.06277, 1.0, 1.0, 0.0, 1.0, 0.0, 0.1441, 1.0, 0.1441, 1.0, 0.9372, 0.0, 0.9372, 0.0, 0.0, 1.0, 0.0, 1.0, 1.0, 0.0, 1.0, 0.0, 0.06277, 1.0, 0.06277, 1.0, 1.0, 0.0, 1.0, 0.0, 0.1441, 1.0, 0.1441, 1.0, 0.9372, 0.0, 0.9372, 0.9843, 1.229, -0.206, 1.224, -0.2061, 1.24, 0.9758, 1.245, 0.9843, 1.229, 0.9984, 1.218, -0.206, 1.213, -0.206, 1.224, 0.9984, 1.218, 1.005, 1.213, -0.206, 1.207, -0.206, 1.213, 1.005, 1.213, 1.01, 1.206, -0.206, 1.2, -0.206, 1.207, 1.01, 1.206, 1.015, 1.183, -0.206, 1.178, -0.206, 1.2, 1.01, -0.4449, 1.016, -0.4488, -0.2107, -0.454, -0.2107, -0.4501, 1.011, 1.386, 1.014, 1.375, -0.216, 1.369, -0.216, 1.38, 1.014, 1.375, 1.015, 1.355, -0.216, 1.35, -0.216, 1.369, 1.014, 1.397, -0.216, 1.392, -0.216, 1.411, 1.015, 1.416, -0.216, 1.392, 1.014, 1.397, 1.011, 1.386, -0.216, 1.38, 1.016, 0.3833, 1.016, -0.4488, 1.01, -0.4449, 1.01, 0.3833, -0.2061, 1.35, 1.015, 1.355, 1.01, 1.333, -0.2061, 1.328, -0.2061, 1.328, 1.01, 1.333, 1.005, 1.326, -0.2061, 1.321, -0.2061, 1.321, 1.005, 1.326, 0.9983, 1.321, -0.2061, 1.315, -0.2061, 1.315, 0.9983, 1.321, 0.9843, 1.309, -0.2061, 1.304, -0.2061, 1.304, 0.9843, 1.309, 0.9758, 1.293, -0.2061, 1.288, -0.2061, 1.288, 0.9758, 1.293, 0.9728, 1.269, -0.2061, 1.264, 0.9728, 1.269, 0.9758, 1.245, -0.2061, 1.24, -0.2061, 1.264, 1.016, 0.3833, -0.1632, 0.3783, -0.1632, 0.3849, 1.006, 0.3899, 1.015, 1.416, -0.1546, 1.411, -0.1546, 1.418, 1.005, 1.423, 1.005, 1.436, -0.1546, 1.431, -0.1546, 1.438, 1.015, 1.443, 1.006, 1.183, 1.015, 1.183, 1.016, 0.3833, 1.006, 0.3899, -0.1546, 1.431, 1.005, 1.436, 1.005, 1.429, -0.1546, 1.425, 1.005, 1.423, -0.1546, 1.418, -0.1546, 1.425, 1.005, 1.429, -0.2216, 1.438, 1.015, 1.443, 1.015, 1.447, -0.216, 1.441, 0.3825, 1.451, 1.015, 1.454, 1.015, 1.447, 0.3797, 1.444, 0.9775, 0.5146, -0.7439, 0.5114, -0.7439, 0.5014, 0.9867, 0.5047, -0.7439, 0.5114, 0.9775, 0.5146, 0.966, 0.527, -0.7439, 0.5238, -0.7439, 0.5238, 0.966, 0.527, 0.9659, 0.5406, -0.744, 0.5374, -0.744, 0.5374, 0.9659, 0.5406, 0.9763, 0.5653, -0.744, 0.5621, 0.9773, 0.5873, -0.744, 0.584, -0.744, 0.5621, 0.9763, 0.5653, 0.9705, 0.6088, -0.7441, 0.6055, -0.744, 0.584, 0.9773, 0.5873, 0.9664, 0.6293, -0.7441, 0.6261, -0.7441, 0.6055, 0.9705, 0.6088, 0.9739, 0.6543, -0.7442, 0.6511, -0.7441, 0.6261, 0.9664, 0.6293, -0.7442, 0.6511, 0.9739, 0.6543, 0.969, 0.6597, -0.7442, 0.6564, 0.9719, 0.6728, -0.7442, 0.6696, -0.7442, 0.6564, 0.969, 0.6597, -0.7442, 0.693, -0.7442, 0.6696, 0.9719, 0.6728, 0.9771, 0.6962, -0.7443, 0.7085, -0.7442, 0.693, 0.9771, 0.6962, 0.9863, 0.7118, -0.7346, 0.4901, 0.9867, 0.4933, 0.9867, 0.5047, -0.7439, 0.5014, -0.7293, 0.4687, 0.9868, 0.4719, 0.9867, 0.4933, -0.7346, 0.4901, -0.7264, 0.4566, 0.9868, 0.4598, 0.9868, 0.4719, -0.7293, 0.4687, -0.7313, 0.4486, 0.9868, 0.4519, 0.9868, 0.4598, -0.7264, 0.4566, -0.7236, 0.4268, 0.9869, 0.43, 0.9868, 0.4519, -0.7313, 0.4486, 0.9869, 0.43, -0.7236, 0.4268, -0.7276, 0.4036, 0.9869, 0.4068, -0.7344, 0.3779, 0.987, 0.3812, 0.9869, 0.4068, -0.7276, 0.4036, -0.7333, 0.3559, 0.987, 0.3591, 0.987, 0.3812, -0.7344, 0.3779, 0.987, 0.3591, -0.7333, 0.3559, -0.7229, 0.3358, 0.987, 0.339, -0.7228, 0.3218, 0.9871, 0.325, 0.987, 0.339, -0.7229, 0.3358, -0.7343, 0.3032, 0.9871, 0.3064, 0.9871, 0.325, -0.7228, 0.3218, 0.9871, 0.2915, 0.9871, 0.3064, -0.7343, 0.3032, -0.7435, 0.2882, 8.74e-13, 1.0, 0.0, 0.0, 0.9378, 5.193e-09, 0.9378, 1.0, 1.961, 0.6056, 2.105, 0.6056, 2.105, 0.6182, 1.961, 0.6182, -1.606, 0.6182, -1.606, 0.6056, -1.461, 0.6056, -1.461, 0.6182, 1.0, 1.0, 0.0, 1.0, 0.0, 0.0, 0.03897, 0.0, 0.961, 0.0, 1.0, 0.0, -0.6975, -0.6975, 1.697, -0.6975, 1.697, 1.697, -0.6975, 1.697, 0.0, 1.0, 0.0, 0.06277, 0.03897, 0.06277, 0.03897, 1.0, 1.0, 0.06277, 1.0, 1.0, 0.961, 1.0, 0.961, 0.06277, -0.3761, 0.5827, -0.415, 0.5825, -0.415, 0.5781, -0.3761, 0.5783, 0.585, 0.584, 0.5849, 0.5884, 0.546, 0.5882, 0.546, 0.5837, 0.5464, 0.5193, 0.5853, 0.5195, 0.5852, 0.5422, 0.5462, 0.542, -0.4148, 0.5363, -0.4146, 0.5136, -0.3757, 0.5138, -0.3758, 0.5366, 0.5462, 0.542, 0.5852, 0.5422, 0.5851, 0.5555, 0.5462, 0.5552, -0.4149, 0.5496, -0.4148, 0.5363, -0.3758, 0.5366, -0.3759, 0.5498, -0.3761, 0.5783, -0.415, 0.5781, -0.415, 0.5735, -0.376, 0.5737, 0.585, 0.5794, 0.585, 0.584, 0.546, 0.5837, 0.546, 0.5791, 0.547, 0.4173, 0.5859, 0.4175, 0.5858, 0.4442, 0.5468, 0.4439, -0.4142, 0.4383, -0.414, 0.4116, -0.3751, 0.4118, -0.3752, 0.4385, 0.5468, 0.4439, 0.5858, 0.4442, 0.5857, 0.4524, 0.5468, 0.4522, -0.4142, 0.4465, -0.4142, 0.4383, -0.3752, 0.4385, -0.3753, 0.4468, 0.5468, 0.4522, 0.5857, 0.4524, 0.5857, 0.4585, 0.5467, 0.4583, -0.4143, 0.4527, -0.4142, 0.4465, -0.3753, 0.4468, -0.3753, 0.4529, 0.5467, 0.4583, 0.5857, 0.4585, 0.5856, 0.4717, 0.5467, 0.4715, -0.4144, 0.4659, -0.4143, 0.4527, -0.3753, 0.4529, -0.3754, 0.4661, 0.5467, 0.4715, 0.5856, 0.4717, 0.5855, 0.491, 0.5465, 0.4908, -0.4145, 0.4851, -0.4144, 0.4659, -0.3754, 0.4661, -0.3755, 0.4854, 0.5465, 0.4908, 0.5855, 0.491, 0.5853, 0.5195, 0.5464, 0.5193, -0.4146, 0.5136, -0.4145, 0.4851, -0.3755, 0.4854, -0.3757, 0.5138, -0.376, 0.5737, -0.415, 0.5735, -0.4149, 0.5655, -0.376, 0.5657, 0.585, 0.5714, 0.585, 0.5794, 0.546, 0.5791, 0.5461, 0.5711, 0.5462, 0.5552, 0.5851, 0.5555, 0.5851, 0.5639, 0.5461, 0.5636, -0.4149, 0.558, -0.4149, 0.5496, -0.3759, 0.5498, -0.3759, 0.5582, 0.5851, 0.5639, 0.585, 0.5714, -0.4149, 0.5655, -0.4149, 0.558, -0.3759, 0.5582, -0.376, 0.5632, 0.5461, 0.5686, 0.5461, 0.5636, 0.03897, 0.9372, 0.0, 0.9372, 0.0, 0.1441, 0.03897, 0.1441, 0.961, 0.1441, 1.0, 0.1441, 1.0, 0.9372, 0.961, 0.9372, 1.961, 0.5819, 2.105, 0.5819, 2.105, 0.6056, 1.961, 0.6056, -1.606, 0.6056, -1.606, 0.5819, -1.461, 0.5819, -1.461, 0.6056, 1.961, 0.5685, 2.105, 0.5685, 2.105, 0.5819, 1.961, 0.5819, -1.606, 0.5819, -1.606, 0.5685, -1.461, 0.5685, -1.461, 0.5819, 1.961, 0.5597, 2.105, 0.5597, 2.105, 0.5685, 1.961, 0.5685, -1.606, 0.5685, -1.606, 0.5597, -1.461, 0.5597, -1.461, 0.5685, 1.961, 0.5354, 2.105, 0.5354, 2.105, 0.5597, 1.961, 0.5597, -1.606, 0.5597, -1.606, 0.5354, -1.461, 0.5354, -1.461, 0.5597, 1.961, 0.5097, 2.105, 0.5097, 2.105, 0.5354, 1.961, 0.5354, -1.606, 0.5354, -1.606, 0.5097, -1.461, 0.5097, -1.461, 0.5354, 1.961, 0.4813, 2.105, 0.4813, 2.105, 0.5097, 1.961, 0.5097, -1.606, 0.5097, -1.606, 0.4813, -1.461, 0.4813, -1.461, 0.5097, 1.961, 0.4568, 2.105, 0.4568, 2.105, 0.4813, 1.961, 0.4813, -1.606, 0.4813, -1.606, 0.4568, -1.461, 0.4568, -1.461, 0.4813, 1.961, 0.4345, 2.105, 0.4345, 2.105, 0.4568, 1.961, 0.4568, -1.606, 0.4568, -1.606, 0.4345, -1.461, 0.4345, -1.461, 0.4568, 1.961, 0.4189, 2.105, 0.4189, 2.105, 0.4345, 1.961, 0.4345, -1.606, 0.4345, -1.606, 0.4189, -1.461, 0.4189, -1.461, 0.4345, 1.961, 0.3983, 2.105, 0.3983, 2.105, 0.4189, 1.961, 0.4189, -1.606, 0.4189, -1.606, 0.3983, -1.461, 0.3983, -1.461, 0.4189, 1.961, 0.3818, 2.105, 0.3818, 2.105, 0.3983, 1.961, 0.3983, -1.606, 0.3983, -1.606, 0.3818, -1.461, 0.3818, -1.461, 0.3983, 1.0, 5.614e-08, 1.0, 0.9221, 0.9378, 0.9221, 0.9378, -1.739e-09, 0.2543, 0.025, 0.2543, 1.0, 0.2414, 1.0, 0.2414, 0.0, 0.5525, 0.7947, 0.5525, 3.019e-08, 0.5608, 3.253e-08, 0.5608, 0.7947, 0.4669, 0.025, 0.2543, 0.025, 0.2414, 0.0, 0.4798, 0.0, 0.5442, 0.8913, 0.5442, 2.784e-08, 0.5525, 3.019e-08, 0.5525, 0.8913, 0.4798, 1.0, 0.4798, 2.565e-07, 0.4959, 4.856e-08, 0.4959, 1.0, 0.4669, 1.0, 0.4669, 0.025, 0.4798, 0.0, 0.4798, 1.0, 0.5281, 2.002e-07, 0.5281, 0.975, 0.512, 0.975, 0.512, 1.646e-09, 0.0, 0.0, 0.0, 0.0, 0.0, 0.0, 0.0, 0.0, 0.512, 2.189e-07, 0.512, 1.0, 0.4959, 1.0, 0.4959, 1.105e-08, 0.5281, 0.975, 0.5281, 2.171e-07, 0.5442, 1.853e-08, 0.5442, 0.975, 0.0, 0.0, 0.0, 0.0, 0.0, 0.0, 0.0, 0.0])
me_plane_019.materials.append(mat_material_001)
me_plane_019.materials.append(mat_material_002)
me_plane_019.materials.append(mat_material_003)
me_plane_019.materials.append(mat_material_004)
me_plane_019.materials.append(mat_material)
me_plane_019.update()
me_plane_021 = bpy.data.meshes.new('Plane.021')
me_plane_021.from_pydata([(-0.5, -0.5, 0.0), (0.5, -0.5, 0.0), (0.5, -0.4336, 0.0), (-0.5, -0.4336, 0.0), (-0.5, -0.5, -0.04963), (0.5, -0.5, -0.04963), (0.5, -0.4336, -0.04963), (-0.5, -0.4336, -0.04963), (-0.5, -0.5, -1.0), (0.5, -0.5, -1.0), (-0.5, -0.5, 3.0), (0.5, -0.5, 3.0), (-0.5, 0.5, 3.0), (0.5, 0.5, 3.0)], [], [(2, 3, 0, 1), (6, 5, 4, 7), (5, 9, 8, 4), (2, 6, 7, 3), (11, 10, 12, 13)])
me_plane_021.polygons.foreach_set('material_index', [2, 2, 0, 2, 1])
_uv = me_plane_021.uv_layers.new(name='UVMap')
_uv.uv.foreach_set('vector', [0.9336, 0.08812, 0.06641, 0.08812, 0.0, 0.02326, 1.0, 0.02326, 0.9336, 0.08812, 1.0, 0.02326, 0.0, 0.02326, 0.06641, 0.08812, 1.009, 0.9958, 1.009, 0.01283, -0.02567, 0.01283, -0.02567, 0.9958, 0.02567, 1.0, 0.05134, 1.0, 0.05134, 0.5172, 0.02567, 0.5172, -0.6975, -0.6975, 1.697, -0.6975, 1.697, 1.697, -0.6975, 1.697])
me_plane_021.materials.append(mat_material_001)
me_plane_021.materials.append(mat_material_002)
me_plane_021.materials.append(mat_material_003)
me_plane_021.materials.append(mat_material_004)
me_plane_021.materials.append(mat_material)
me_plane_021.update()
me_plane_022 = bpy.data.meshes.new('Plane.022')
me_plane_022.from_pydata([(-0.5, -0.5, 3.0), (0.5, -0.5, 3.0), (-0.5, 0.5, 3.0), (0.5, 0.5, 3.0), (-0.5, 0.5, 0.0), (-0.5, -0.5, 0.0), (0.5, -0.5, 0.0), (-0.4336, 0.5, 0.0), (0.5, -0.4336, 0.0), (-0.4336, -0.4336, 0.0), (-0.5, 0.5, -0.04963), (-0.5, -0.5, -0.04963), (0.5, -0.5, -0.04963), (-0.4336, 0.5, -0.04963), (0.5, -0.4336, -0.04963), (-0.4336, -0.4336, -0.04963), (-0.5, 0.5, -1.0), (-0.5, -0.5, -1.0), (0.5, -0.5, -1.0)], [], [(1, 0, 2, 3), (8, 9, 5, 6), (9, 7, 4, 5), (14, 12, 11, 15), (15, 11, 10, 13), (12, 18, 17, 11), (9, 15, 13, 7), (11, 17, 16, 10), (8, 14, 15, 9)])
me_plane_022.polygons.foreach_set('material_index', [1, 2, 2, 2, 2, 0, 2, 0, 2])
_uv = me_plane_022.uv_layers.new(name='UVMap')
_uv.uv.foreach_set('vector', [-0.6975, -0.6975, 1.697, -0.6975, 1.697, 1.697, -0.6975, 1.697, 0.9336, 0.08812, 0.06641, 0.08812, 0.0, 0.02326, 1.0, 0.02326, 0.06641, 0.08812, 0.06641, 0.9351, 0.0, 1.0, 0.0, 0.02326, 0.9336, 0.08812, 1.0, 0.02326, 0.0, 0.02326, 0.06641, 0.08812, 0.06641, 0.08812, 0.0, 0.02326, 0.0, 1.0, 0.06641, 0.9351, 1.009, 0.9958, 1.009, 0.01283, -0.02567, 0.01283, -0.02567, 0.9958, 4.099e-10, 1.0, 0.02567, 1.0, 0.02567, 0.5172, 3.686e-08, 0.5172, 1.009, 1.004, 1.009, 0.02133, -0.02567, 0.02133, -0.02567, 1.004, 0.02567, 1.0, 0.05134, 1.0, 0.05134, 0.5172, 0.02567, 0.5172])
me_plane_022.materials.append(mat_material_001)
me_plane_022.materials.append(mat_material_002)
me_plane_022.materials.append(mat_material_003)
me_plane_022.materials.append(mat_material_004)
me_plane_022.materials.append(mat_material)
me_plane_022.update()
me_plane_024 = bpy.data.meshes.new('Plane.024')
me_plane_024.from_pydata([(-0.5, -0.5, 0.0), (0.5, -0.5, 0.0), (-0.5, -0.5, -1.0), (0.5, -0.5, -1.0), (-0.5, 0.5, 0.0), (-0.5, 0.5, -1.0)], [], [(1, 3, 2, 0), (0, 2, 5, 4)])
_uv = me_plane_024.uv_layers.new(name='UVMap')
_uv.uv.foreach_set('vector', [0.9606, 1.01, 0.9606, 0.009843, -0.03937, 0.009843, -0.03937, 1.01, 6.755e-08, -2.98e-08, 1.0, 4.57e-08, 1.0, 1.0, -7.947e-09, 1.0])
me_plane_024.materials.append(mat_material_001)
me_plane_024.materials.append(mat_material_002)
me_plane_024.materials.append(mat_material_003)
me_plane_024.materials.append(mat_material_004)
me_plane_024.materials.append(mat_material)
me_plane_024.update()
me_plane_060 = bpy.data.meshes.new('Plane.060')
me_plane_060.from_pydata([(-0.461, -0.5173, 2.0), (0.461, -0.5173, 2.0), (-0.461, -0.5089, 1.0), (0.461, -0.5089, 1.0), (-0.411, -0.5094, 1.05), (0.411, -0.5094, 1.05), (0.411, -0.5169, 1.95), (-0.411, -0.5169, 1.95), (-0.461, -0.4631, 1.0), (0.461, -0.4631, 1.0), (0.411, -0.471, 1.95), (-0.411, -0.471, 1.95), (-0.411, -0.4635, 1.05), (0.411, -0.4635, 1.05), (0.461, -0.4715, 2.0), (-0.461, -0.4715, 2.0), (-0.5, 0.5, 0.0), (0.5, 0.5, 0.0), (-0.5, -0.5, 2.0), (0.5, -0.5, 2.0), (-0.5, -0.5, 3.0), (0.5, -0.5, 3.0), (-0.5, 0.5, 3.0), (0.5, 0.5, 3.0), (-0.5, -0.4378, 0.0), (0.5, -0.4378, 0.0), (-0.5, -0.5, 0.1441), (-0.5, -0.4955, 0.1441), (-0.5, -0.495, 0.121), (-0.5, -0.4922, 0.108), (-0.5, -0.4876, 0.108), (-0.5, -0.4834, 0.08168), (-0.5, -0.4791, 0.0741), (-0.5, -0.474, 0.06886), (-0.5, -0.4627, 0.05763), (-0.5, -0.4558, 0.03933), (-0.5, -0.4533, 0.0108), (-0.5, -0.4459, 0.01462), (-0.5, -0.4378, 0.00764), (0.5, -0.5, 0.1441), (0.5, -0.4378, 0.00764), (0.5, -0.4459, 0.01462), (0.5, -0.4533, 0.0108), (0.5, -0.4558, 0.03933), (0.5, -0.4627, 0.05763), (0.5, -0.474, 0.06886), (0.5, -0.4791, 0.0741), (0.5, -0.4834, 0.08168), (0.5, -0.4876, 0.108), (0.5, -0.4922, 0.108), (0.5, -0.495, 0.121), (0.5, -0.4955, 0.1441), (-0.5, -0.5, 1.063), (-0.5, -0.5, 0.9372), (0.5, -0.5, 0.9372), (0.5, -0.5, 1.063), (0.5, -0.4947, 0.945), (0.5, -0.4947, 1.055), (0.5, -0.4916, 0.9582), (0.5, -0.4899, 0.9656), (0.5, -0.4928, 0.9697), (0.5, -0.4884, 0.9835), (0.5, -0.4907, 0.9967), (0.5, -0.4947, 1.011), (0.5, -0.4941, 1.024), (0.5, -0.488, 1.037), (0.5, -0.488, 1.045), (-0.5, -0.4947, 1.055), (-0.5, -0.4947, 0.945), (-0.5, -0.488, 1.045), (-0.5, -0.488, 1.037), (-0.5, -0.4941, 1.024), (-0.5, -0.4947, 1.011), (-0.5, -0.4907, 0.9967), (-0.5, -0.4884, 0.9835), (-0.5, -0.4928, 0.9697), (-0.5, -0.4899, 0.9656), (-0.5, -0.4916, 0.9582), (-0.461, -0.5, 2.0), (-0.461, -0.5, 2.0), (0.461, -0.5, 2.0), (0.461, -0.5, 2.0), (-0.461, -0.5, 1.063), (0.461, -0.5, 1.063), (-0.461, -0.4916, 1.0), (-0.461, -0.4947, 1.011), (0.461, -0.4916, 1.0), (0.461, -0.4947, 1.011), (-0.461, -0.4941, 1.024), (0.461, -0.4941, 1.024), (-0.461, -0.488, 1.037), (0.461, -0.488, 1.037), (-0.461, -0.488, 1.045), (0.461, -0.488, 1.045), (-0.461, -0.4947, 1.055), (0.461, -0.4947, 1.055)], [], [(1, 3, 9, 14), (7, 4, 12, 11), (4, 5, 13, 12), (2, 0, 15, 8), (12, 13, 9, 8), (10, 11, 15, 14), (11, 12, 8, 15), (13, 10, 14, 9), (0, 1, 14, 15), (3, 2, 8, 9), (5, 6, 10, 13), (6, 7, 11, 10), (24, 25, 17, 16), (68, 56, 54, 53), (78, 18, 20, 21, 19, 81, 80, 79), (21, 20, 22, 23), (81, 19, 55, 83), (82, 52, 18, 78), (26, 39, 51, 27), (27, 51, 50, 28), (28, 50, 49, 29), (29, 49, 48, 30), (30, 48, 47, 31), (31, 47, 46, 32), (32, 46, 45, 33), (33, 45, 44, 34), (34, 44, 43, 35), (35, 43, 42, 36), (36, 42, 41, 37), (37, 41, 40, 38), (38, 40, 25, 24), (39, 26, 53, 54), (56, 68, 77, 58), (58, 77, 76, 59), (59, 76, 75, 60), (60, 75, 74, 61), (61, 74, 73, 62), (87, 63, 62, 73, 72, 85, 84, 86), (89, 64, 63, 87), (72, 71, 88, 85), (91, 65, 64, 89), (71, 70, 90, 88), (93, 66, 65, 91), (70, 69, 92, 90), (95, 57, 66, 93), (69, 67, 94, 92), (83, 55, 57, 95), (67, 52, 82, 94)])
me_plane_060.polygons.foreach_set('material_index', [3, 3, 3, 3, 3, 3, 3, 3, 3, 3, 3, 3, 2, 3, 0, 1, 0, 0, 3, 3, 3, 3, 3, 3, 3, 3, 3, 3, 3, 3, 3, 4, 3, 3, 3, 3, 3, 3, 3, 3, 3, 3, 3, 3, 3, 3, 3, 3])
_uv = me_plane_060.uv_layers.new(name='UVMap')
_uv.uv.foreach_set('vector', [0.4181, -2.663e-08, 0.4181, 0.561, 0.4048, 0.5616, 0.4048, 0.0005892, 0.4451, -3.367e-08, 0.4451, 0.5049, 0.4318, 0.5055, 0.4318, 0.0005891, 0.4722, 7.068e-09, 0.4722, 0.8915, 0.4653, 0.8915, 0.4653, 5.754e-07, 0.3915, 0.561, 0.3915, 6.983e-08, 0.4048, 0.0005893, 0.4048, 0.5616, 0.2489, 0.05423, 0.2489, 0.9458, 0.2414, 1.0, 0.2414, 9.696e-08, 0.384, 0.9458, 0.384, 0.05423, 0.3915, 5.461e-08, 0.3915, 1.0, 0.384, 0.05423, 0.2489, 0.05423, 0.2414, 9.696e-08, 0.3915, 5.461e-08, 0.2489, 0.9458, 0.384, 0.9458, 0.3915, 1.0, 0.2414, 1.0, 0.425, 5.197e-09, 0.425, 1.0, 0.4181, 1.0, 0.4181, 5.735e-07, 0.425, 1.0, 0.425, 1.918e-08, 0.4318, 6.599e-07, 0.4318, 1.0, 0.4451, 0.5049, 0.4451, -4.486e-08, 0.4584, 0.0005891, 0.4584, 0.5055, 0.4584, 0.8915, 0.4584, 5.415e-08, 0.4653, 6.949e-07, 0.4653, 0.8915, 0.0, 0.02326, 1.0, 0.02326, 1.0, 1.0, 0.0, 1.0, -1.606, 0.6056, 2.105, 0.6056, 2.105, 0.6182, -1.606, 0.6182, 0.961, 0.0, 1.0, 0.0, 1.0, 1.0, 0.0, 1.0, 0.0, 0.0, 0.03897, 0.0, 0.03897, 0.0, 0.961, 0.0, -0.6975, -0.6975, 1.697, -0.6975, 1.697, 1.697, -0.6975, 1.697, 0.03897, 1.0, 0.0, 1.0, 0.0, 0.06277, 0.03897, 0.06277, 0.961, 0.06277, 1.0, 0.06277, 1.0, 1.0, 0.961, 1.0, 0.5849, 0.5884, -0.415, 0.5825, -0.415, 0.5781, 0.585, 0.584, -0.4146, 0.5136, 0.5853, 0.5195, 0.5852, 0.5422, -0.4148, 0.5363, -0.4148, 0.5363, 0.5852, 0.5422, 0.5851, 0.5555, -0.4149, 0.5496, 0.585, 0.584, -0.415, 0.5781, -0.415, 0.5735, 0.585, 0.5794, -0.414, 0.4116, 0.5859, 0.4175, 0.5858, 0.4442, -0.4142, 0.4383, -0.4142, 0.4383, 0.5858, 0.4442, 0.5857, 0.4524, -0.4142, 0.4465, -0.4142, 0.4465, 0.5857, 0.4524, 0.5857, 0.4585, -0.4143, 0.4527, -0.4143, 0.4527, 0.5857, 0.4585, 0.5856, 0.4717, -0.4144, 0.4659, -0.4144, 0.4659, 0.5856, 0.4717, 0.5855, 0.491, -0.4145, 0.4851, -0.4145, 0.4851, 0.5855, 0.491, 0.5853, 0.5195, -0.4146, 0.5136, 0.585, 0.5794, -0.415, 0.5735, -0.4149, 0.5655, 0.585, 0.5714, -0.4149, 0.5496, 0.5851, 0.5555, 0.5851, 0.5639, -0.4149, 0.558, -0.4149, 0.558, 0.5851, 0.5639, 0.585, 0.5714, -0.4149, 0.5655, 0.0, 0.1441, 1.0, 0.1441, 1.0, 0.9372, 0.0, 0.9372, 2.105, 0.6056, -1.606, 0.6056, -1.606, 0.5819, 2.105, 0.5819, 2.105, 0.5819, -1.606, 0.5819, -1.606, 0.5685, 2.105, 0.5685, 2.105, 0.5685, -1.606, 0.5685, -1.606, 0.5597, 2.105, 0.5597, 2.105, 0.5597, -1.606, 0.5597, -1.606, 0.5354, 2.105, 0.5354, 2.105, 0.5354, -1.606, 0.5354, -1.606, 0.5097, 2.105, 0.5097, 1.961, 0.4813, 2.105, 0.4813, 2.105, 0.5097, -1.606, 0.5097, -1.606, 0.4813, -1.461, 0.4813, -1.461, 0.5031, 1.961, 0.5031, 1.961, 0.4568, 2.105, 0.4568, 2.105, 0.4813, 1.961, 0.4813, -1.606, 0.4813, -1.606, 0.4568, -1.461, 0.4568, -1.461, 0.4813, 1.961, 0.4345, 2.105, 0.4345, 2.105, 0.4568, 1.961, 0.4568, -1.606, 0.4568, -1.606, 0.4345, -1.461, 0.4345, -1.461, 0.4568, 1.961, 0.4189, 2.105, 0.4189, 2.105, 0.4345, 1.961, 0.4345, -1.606, 0.4345, -1.606, 0.4189, -1.461, 0.4189, -1.461, 0.4345, 1.961, 0.3983, 2.105, 0.3983, 2.105, 0.4189, 1.961, 0.4189, -1.606, 0.4189, -1.606, 0.3983, -1.461, 0.3983, -1.461, 0.4189, 1.961, 0.3818, 2.105, 0.3818, 2.105, 0.3983, 1.961, 0.3983, -1.606, 0.3983, -1.606, 0.3818, -1.461, 0.3818, -1.461, 0.3983])
me_plane_060.materials.append(mat_material_001)
me_plane_060.materials.append(mat_material_002)
me_plane_060.materials.append(mat_material_003)
me_plane_060.materials.append(mat_material_004)
me_plane_060.materials.append(mat_material)
me_plane_060.update()

# ---- objects
ob_wall_col = bpy.data.objects.new('wall-col', me_plane)
ob_cornerin_col = bpy.data.objects.new('cornerin-col', me_plane_001)
ob_floor_col = bpy.data.objects.new('floor-col', me_plane_002)
ob_cornerout_col = bpy.data.objects.new('cornerout-col', me_plane_004)
ob_holecorner_col = bpy.data.objects.new('holecorner-col', me_plane_007)
ob_ceiling_col = bpy.data.objects.new('ceiling-col', me_plane_011)
ob_carpet_col = bpy.data.objects.new('carpet-col', me_plane_012)
ob_holeedge_col = bpy.data.objects.new('holeedge-col', me_plane_013)
ob_holewall_col = bpy.data.objects.new('holewall-col', me_plane_014)
ob_doorway_col = bpy.data.objects.new('doorway-col', me_plane_016)
ob_doorwayop_col = bpy.data.objects.new('doorwayop-col', me_plane_019)
ob_holeedgetop_col = bpy.data.objects.new('holeedgetop-col', me_plane_021)
ob_holecornertop_col = bpy.data.objects.new('holecornertop-col', me_plane_022)
ob_holewallcor_col = bpy.data.objects.new('holewallcor-col', me_plane_024)
ob_window_col = bpy.data.objects.new('window-col', me_plane_060)

# ---- transforms, parenting, visibility, modifiers, constraints
ob_wall_col.location = (0.0, 0.0, 0.0)
ob_cornerin_col.location = (-4.0, 0.0, 0.0)
ob_floor_col.location = (-2.0, 0.0, 0.0)
ob_cornerout_col.location = (2.0, 0.0, 0.0)
ob_holecorner_col.location = (-10.0, 0.0, 0.0)
ob_ceiling_col.location = (-6.0, 0.0, 0.0)
ob_carpet_col.location = (-8.0, 0.0, 0.0)
ob_holeedge_col.location = (-12.0, 0.0, 0.0)
ob_holewall_col.location = (-14.0, 0.0, 0.0)
ob_doorway_col.location = (4.0, 0.0, 0.0)
ob_doorwayop_col.location = (6.0, 0.0, 0.0)
ob_doorwayop_col.rotation_euler = (0.0, -0.0, -158.7)
ob_holeedgetop_col.location = (-18.0, 0.0, 0.0)
ob_holecornertop_col.location = (-16.0, 0.0, 0.0)
ob_holewallcor_col.location = (-20.0, 0.0, 0.0)
ob_window_col.location = (10.0, 0.0, 0.0)

# ---- collection membership
scene.collection.objects.link(ob_wall_col)
scene.collection.objects.link(ob_cornerin_col)
scene.collection.objects.link(ob_floor_col)
scene.collection.objects.link(ob_cornerout_col)
scene.collection.objects.link(ob_holecorner_col)
scene.collection.objects.link(ob_ceiling_col)
scene.collection.objects.link(ob_carpet_col)
scene.collection.objects.link(ob_holeedge_col)
scene.collection.objects.link(ob_holewall_col)
scene.collection.objects.link(ob_doorway_col)
scene.collection.objects.link(ob_doorwayop_col)
scene.collection.objects.link(ob_holeedgetop_col)
scene.collection.objects.link(ob_holecornertop_col)
scene.collection.objects.link(ob_holewallcor_col)
scene.collection.objects.link(ob_window_col)

# ---- scene / render settings (as saved in the file)
scene.frame_start = 1; scene.frame_end = 250; scene.frame_set(1)
scene.render.engine = 'BLENDER_EEVEE_NEXT'
bpy.context.view_layer.update()

# ---- added for rendering (the .blend has no active camera and no usable light): camera, sun
cam_auto = bpy.data.cameras.new('AutoCamera')
cam_auto.lens = 50.0
cam_auto.sensor_width = 36.0
cam_auto.clip_end = 1000.0
ob_auto_camera = bpy.data.objects.new('AutoCamera', cam_auto)
scene.collection.objects.link(ob_auto_camera)
ob_auto_camera.location = (23.9351, -34.7307, 24.148)
ob_auto_camera.rotation_euler = (1.09748, -7.21219e-08, 0.694738)
scene.camera = ob_auto_camera
light_auto_sun = bpy.data.lights.new('AutoSun', 'SUN')
light_auto_sun.energy = 3.0
light_auto_sun.angle = 0.0523599
ob_auto_sun = bpy.data.objects.new('AutoSun', light_auto_sun)
scene.collection.objects.link(ob_auto_sun)
ob_auto_sun.rotation_euler = (0.872665, 0.174533, 0.523599)
bpy.context.view_layer.update()
